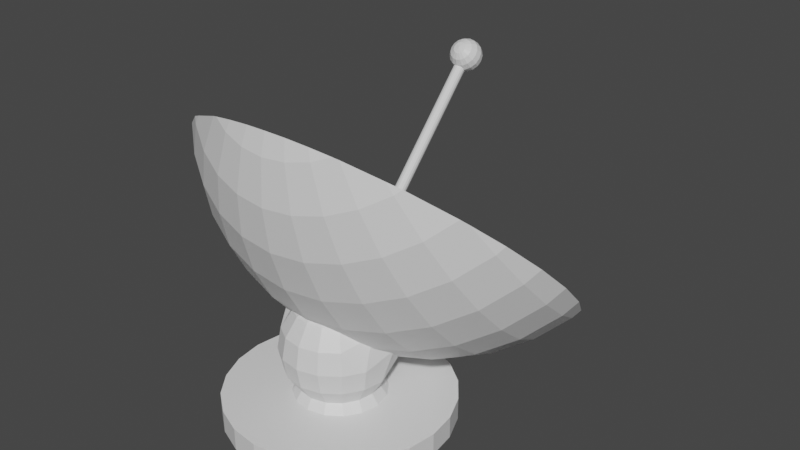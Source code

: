 # Source: Satellite.blend  (saved by Blender 2.81.16; exported with 4.5.12 LTS)
import bpy
from mathutils import Matrix  # noqa: F401  (used for matrix-valued properties, if any)

bpy.ops.wm.read_factory_settings(use_empty=True)
scene = bpy.context.scene
scene.name = 'Scene'

# ---- collections
col_collection = bpy.data.collections.new('Collection'); scene.collection.children.link(col_collection)

# ---- materials (node trees are filled in below, after node groups)
mat_dish = bpy.data.materials.new('Dish')
mat_dish.use_transparent_shadow = False
mat_antennae = bpy.data.materials.new('Antennae')
mat_antennae.use_transparent_shadow = False
mat_base = bpy.data.materials.new('Base')
mat_base.alpha_threshold = 0.0
mat_base.use_transparent_shadow = False
mat_base.line_color = (0.0, 0.0, 0.0, 1.0)

# ---- material node trees
mat_dish.use_nodes = True; mat_dish.node_tree.nodes.clear()
_N = mat_dish.node_tree.nodes; _L = mat_dish.node_tree.links
n0 = _N.new('ShaderNodeOutputMaterial'); n0.name = 'Material Output'; n0.location = (300, 300)
n1 = _N.new('ShaderNodeBsdfPrincipled'); n1.name = 'Principled BSDF'; n1.location = (10, 300)
n1.distribution = 'GGX'
n1.subsurface_method = 'BURLEY'
n1.inputs[3].default_value = 1.45
n1.inputs[27].default_value = (0.0, 0.0, 0.0, 1.0)
n1.inputs[28].default_value = 1.0
_L.new(n1.outputs[0], n0.inputs[0])
n0.is_active_output = True
mat_antennae.use_nodes = True; mat_antennae.node_tree.nodes.clear()
_N = mat_antennae.node_tree.nodes; _L = mat_antennae.node_tree.links
n0 = _N.new('ShaderNodeOutputMaterial'); n0.name = 'Material Output'; n0.location = (300, 300)
n1 = _N.new('ShaderNodeBsdfPrincipled'); n1.name = 'Principled BSDF'; n1.location = (10, 300)
n1.distribution = 'GGX'
n1.subsurface_method = 'BURLEY'
n1.inputs[3].default_value = 1.45
n1.inputs[27].default_value = (0.0, 0.0, 0.0, 1.0)
n1.inputs[28].default_value = 1.0
_L.new(n1.outputs[0], n0.inputs[0])
n0.is_active_output = True
mat_base.use_nodes = True; mat_base.node_tree.nodes.clear()
_N = mat_base.node_tree.nodes; _L = mat_base.node_tree.links
n0 = _N.new('ShaderNodeOutputMaterial'); n0.name = 'Material Output'; n0.location = (300, 300)
n1 = _N.new('ShaderNodeBsdfPrincipled'); n1.name = 'Principled BSDF'; n1.location = (10, 300)
n1.distribution = 'GGX'
n1.subsurface_method = 'BURLEY'
n1.inputs[2].default_value = 0.4
n1.inputs[3].default_value = 1.45
n1.inputs[27].default_value = (0.0, 0.0, 0.0, 1.0)
n1.inputs[28].default_value = 1.0
_L.new(n1.outputs[0], n0.inputs[0])
n0.is_active_output = True

# ---- world
world_world = bpy.data.worlds.new('World'); scene.world = world_world
world_world.use_nodes = True; world_world.node_tree.nodes.clear()
_N = world_world.node_tree.nodes; _L = world_world.node_tree.links
n0 = _N.new('ShaderNodeOutputWorld'); n0.name = 'World Output'; n0.location = (300, 300)
n1 = _N.new('ShaderNodeBackground'); n1.name = 'Background'; n1.location = (10, 300)
n1.inputs[0].default_value = (0.05088, 0.05088, 0.05088, 1.0)
_L.new(n1.outputs[0], n0.inputs[0])
n0.is_active_output = True
world_world.color = (0.05088, 0.05088, 0.05088)
world_world.use_sun_shadow = False
world_world.sun_shadow_jitter_overblur = 0.0

# ---- meshes
me_cylinder = bpy.data.meshes.new('Cylinder')
me_cylinder.from_pydata([(0.006023, 0.02582, 0.3466), (0.001272, 0.842, 1.227), (0.01699, 0.01902, 0.3533), (0.01224, 0.8352, 1.233), (0.02048, 0.01242, 0.3595), (0.01573, 0.8286, 1.24), (0.02022, 0.005319, 0.3662), (0.01547, 0.8215, 1.246), (0.01625, -0.001215, 0.3723), (0.0115, 0.8149, 1.252), (0.00917, -0.006182, 0.3768), (0.004419, 0.81, 1.257), (6.404e-05, -0.008825, 0.3791), (-0.004687, 0.8073, 1.259), (-0.009684, -0.008744, 0.3788), (-0.01444, 0.8074, 1.259), (-0.01859, -0.00595, 0.376), (-0.02334, 0.8102, 1.256), (-0.0253, -0.0008677, 0.371), (-0.03005, 0.8153, 1.251), (-0.02879, 0.005728, 0.3648), (-0.03354, 0.8219, 1.245), (-0.02853, 0.01283, 0.3581), (-0.03328, 0.829, 1.238), (-0.02456, 0.01937, 0.352), (-0.02931, 0.8355, 1.232), (-0.01748, 0.02433, 0.3475), (-0.02223, 0.8405, 1.228), (-0.003488, 0.02729, 0.345), (-0.008238, 0.8434, 1.225), (0.7262, 0.1639, 0.7866), (0.7406, 0.2859, 0.66), (0.7262, 0.4211, 0.5475), (0.5214, -0.1001, 0.9791), (0.5802, -0.02619, 0.8301), (0.6164, 0.07281, 0.6886), (0.6287, 0.1931, 0.5601), (0.6164, 0.33, 0.4495), (0.5802, 0.4783, 0.3611), (0.5214, 0.6323, 0.2982), (0.3458, -0.2, 1.072), (0.408, -0.1635, 0.9109), (0.4542, -0.09659, 0.7543), (0.4827, -0.001927, 0.6082), (0.4923, 0.1169, 0.4781), (0.4827, 0.2553, 0.3691), (0.4542, 0.4079, 0.2854), (0.408, 0.569, 0.2301), (0.3458, 0.7322, 0.2054), (0.2358, -0.24, 1.029), (0.2786, -0.2106, 0.8603), (0.3105, -0.1489, 0.6981), (0.3301, -0.05746, 0.5485), (0.3367, 0.06026, 0.4172), (0.3301, 0.1997, 0.3094), (0.3105, 0.3556, 0.2291), (0.2786, 0.5219, 0.1794), (0.2358, 0.6922, 0.1623), (0.0898, -0.2556, 1.177), (0.1164, -0.2647, 1.002), (0.1382, -0.2395, 0.8291), (0.1545, -0.1811, 0.6634), (0.1645, -0.09166, 0.5117), (0.1678, 0.02539, 0.3797), (0.1645, 0.1655, 0.2726), (0.1545, 0.3234, 0.1944), (0.1382, 0.4929, 0.1482), (0.1164, 0.6675, 0.1358), (0.0898, 0.8406, 0.1575), (-0.007744, -0.2621, 1.169), (-0.007744, -0.273, 0.9934), (-0.007744, -0.2493, 0.8186), (-0.007744, -0.192, 0.6517), (-0.007744, -0.1032, 0.4992), (-0.007744, 0.01361, 0.367), (-0.007744, 0.154, 0.2602), (-0.007744, 0.3125, 0.1827), (-0.007744, 0.4831, 0.1377), (-0.007744, 0.6592, 0.1268), (-0.007744, 0.834, 0.1505), (-0.1053, -0.2556, 1.177), (-0.1319, -0.2647, 1.002), (-0.1537, -0.2395, 0.8291), (-0.17, -0.1811, 0.6634), (-0.18, -0.09166, 0.5117), (-0.1833, 0.02539, 0.3797), (-0.18, 0.1655, 0.2726), (-0.17, 0.3234, 0.1944), (-0.1537, 0.4929, 0.1482), (-0.1319, 0.6675, 0.1358), (-0.1053, 0.8406, 0.1575), (-0.2513, -0.24, 1.029), (-0.2941, -0.2106, 0.8603), (-0.3259, -0.1489, 0.6981), (-0.3455, -0.05746, 0.5485), (-0.3522, 0.06026, 0.4172), (-0.3455, 0.1997, 0.3094), (-0.3259, 0.3556, 0.2291), (-0.2941, 0.5219, 0.1794), (-0.2513, 0.6922, 0.1623), (-0.3613, -0.2, 1.072), (-0.4235, -0.1635, 0.9109), (-0.4697, -0.09659, 0.7543), (-0.4981, -0.001927, 0.6082), (-0.5078, 0.1169, 0.4781), (-0.4981, 0.2553, 0.3691), (-0.4697, 0.4079, 0.2854), (-0.4235, 0.569, 0.2301), (-0.3613, 0.7322, 0.2054), (-0.5369, -0.1001, 0.9791), (-0.5957, -0.02619, 0.8301), (-0.6319, 0.07281, 0.6886), (-0.6441, 0.1931, 0.5601), (-0.6319, 0.33, 0.4495), (-0.5957, 0.4783, 0.3611), (-0.5369, 0.6323, 0.2982), (-0.7417, 0.1639, 0.7866), (-0.7561, 0.2859, 0.66), (-0.7417, 0.4211, 0.5475), (-0.3522, 1.235, 0.4601), (0.7604, -0.003375, 0.9108), (0.8077, 0.1125, 0.7599), (0.8237, 0.2481, 0.6193), (0.8077, 0.3983, 0.4943), (0.7604, 0.5572, 0.3897), (0.4923, -0.2319, 1.141), (0.5802, -0.1808, 0.9739), (0.6455, -0.09869, 0.8083), (0.6858, 0.01131, 0.6511), (0.6994, 0.1449, 0.5083), (0.6858, 0.2971, 0.3854), (0.6455, 0.4619, 0.2872), (0.5802, 0.633, 0.2173), (0.4923, 0.8039, 0.1786), (0.3851, -0.2918, 1.077), (0.4542, -0.2512, 0.8981), (0.5055, -0.1769, 0.7241), (0.5372, -0.07174, 0.5618), (0.5478, 0.06027, 0.4172), (0.5372, 0.214, 0.2961), (0.5055, 0.3837, 0.203), (0.4542, 0.5626, 0.1416), (0.3851, 0.744, 0.1142), (0.2049, -0.3321, 1.216), (0.2629, -0.3363, 1.029), (0.3104, -0.3035, 0.8418), (0.3458, -0.235, 0.6616), (0.3676, -0.1334, 0.4954), (0.3749, -0.002644, 0.3495), (0.3676, 0.1523, 0.2297), (0.3458, 0.3255, 0.1405), (0.3104, 0.5103, 0.08532), (0.2629, 0.6995, 0.0663), (0.2049, 0.8859, 0.08417), (0.1006, -0.3536, 1.193), (0.1302, -0.3637, 0.9997), (0.1545, -0.3358, 0.8072), (0.1725, -0.2708, 0.6231), (0.1836, -0.1714, 0.4545), (0.1873, -0.04139, 0.3079), (0.1836, 0.1143, 0.1888), (0.1725, 0.2897, 0.102), (0.1545, 0.4781, 0.05067), (0.1302, 0.6721, 0.03683), (0.1006, 0.8644, 0.06102), (-0.007744, -0.3609, 1.185), (-0.007744, -0.373, 0.9897), (-0.007744, -0.3466, 0.7955), (-0.007744, -0.2829, 0.6101), (-0.007744, -0.1843, 0.4407), (-0.007744, -0.05447, 0.2938), (-0.007744, 0.1015, 0.175), (-0.007744, 0.2776, 0.08899), (-0.007744, 0.4672, 0.03897), (-0.007744, 0.6628, 0.02688), (-0.007744, 0.8571, 0.0532), (-0.1161, -0.3536, 1.193), (-0.1457, -0.3637, 0.9997), (-0.17, -0.3358, 0.8072), (-0.188, -0.2708, 0.6231), (-0.1991, -0.1714, 0.4545), (-0.2028, -0.04139, 0.3079), (-0.1991, 0.1143, 0.1888), (-0.188, 0.2897, 0.102), (-0.17, 0.4781, 0.05067), (-0.1457, 0.6721, 0.03683), (-0.1161, 0.8644, 0.06102), (-0.2204, -0.3321, 1.216), (-0.2783, -0.3363, 1.029), (-0.3259, -0.3035, 0.8418), (-0.3613, -0.235, 0.6616), (-0.3831, -0.1334, 0.4954), (-0.3904, -0.002644, 0.3495), (-0.3831, 0.1523, 0.2297), (-0.3613, 0.3255, 0.1405), (-0.3259, 0.5103, 0.08533), (-0.2783, 0.6995, 0.0663), (-0.2204, 0.8859, 0.08417), (-0.4006, -0.2918, 1.077), (-0.4697, -0.2512, 0.8981), (-0.521, -0.1769, 0.7241), (-0.5526, -0.07174, 0.5618), (-0.5633, 0.06027, 0.4172), (-0.5526, 0.214, 0.2961), (-0.521, 0.3837, 0.203), (-0.4697, 0.5626, 0.1416), (-0.4006, 0.744, 0.1142), (-0.5077, -0.2319, 1.141), (-0.5957, -0.1808, 0.9739), (-0.661, -0.09869, 0.8083), (-0.7013, 0.01131, 0.6511), (-0.7149, 0.1449, 0.5083), (-0.7013, 0.2971, 0.3854), (-0.661, 0.4619, 0.2872), (-0.5957, 0.633, 0.2173), (-0.5077, 0.8039, 0.1786), (-0.7759, -0.003375, 0.9108), (-0.8232, 0.1125, 0.7599), (-0.8392, 0.2481, 0.6193), (-0.8232, 0.3983, 0.4943), (-0.7759, 0.5572, 0.3897), (-0.3904, 1.303, 0.3972), (0.5159, -0.2123, 1.163), (0.4635, -0.2368, 1.185), (0.2836, -0.3034, 1.247), (0.3071, -0.2967, 1.241), (0.1874, -0.3213, 1.264), (0.08599, -0.3328, 1.275), (-0.2029, -0.3213, 1.264), (-0.1015, -0.3328, 1.275), (-0.007744, -0.3365, 1.278), (-0.2991, -0.3034, 1.247), (-0.3226, -0.2967, 1.241), (-0.479, -0.2368, 1.185), (-0.5314, -0.2123, 1.163), (-0.6915, -0.1014, 1.059), (-0.713, -0.07849, 1.038), (-0.7984, 0.02527, 0.9416), (-0.8626, 0.1627, 0.8139), (-0.8843, 0.3056, 0.6811), (-0.8626, 0.4484, 0.5483), (-0.713, 0.6896, 0.3241), (-0.6915, 0.7125, 0.3028), (-0.7984, 0.5858, 0.4205), (0.7829, 0.02527, 0.9416), (0.6975, -0.07849, 1.038), (0.676, -0.1014, 1.059), (0.8471, 0.1627, 0.8139), (0.8688, 0.3056, 0.6811), (0.8471, 0.4484, 0.5483), (0.7829, 0.5858, 0.4205), (0.6975, 0.6896, 0.3241), (0.5159, 0.8235, 0.1997), (0.676, 0.7125, 0.3028), (0.4635, 0.8479, 0.1769), (0.2836, 0.9145, 0.115), (0.1874, 0.9324, 0.09841), (0.3071, 0.9078, 0.1212), (0.08599, 0.944, 0.08764), (-0.007744, 0.9476, 0.08428), (-0.1015, 0.944, 0.08764), (-0.2029, 0.9324, 0.09841), (-0.2991, 0.9145, 0.115), (-0.3226, 0.9078, 0.1212), (-0.479, 0.8479, 0.1769), (-0.5314, 0.8235, 0.1997), (-0.4319, -0.1606, 1.114), (-0.479, -0.1338, 1.089), (-0.5844, -0.06067, 1.022), (-0.6915, 0.05329, 0.9156), (-0.713, 0.09354, 0.8782), (-0.7519, 0.177, 0.8006), (-0.7715, 0.3056, 0.6811), (-0.7519, 0.4342, 0.5615), (-0.713, 0.5176, 0.484), (-0.6915, 0.5578, 0.4466), (-0.4319, 0.7717, 0.2478), (-0.479, 0.7449, 0.2727), (-0.5844, 0.6718, 0.3407), (-0.1015, -0.2502, 1.198), (-0.1686, -0.2425, 1.191), (-0.2029, -0.2365, 1.185), (-0.3226, -0.2024, 1.153), (-0.2029, 0.8476, 0.1772), (-0.3226, 0.8135, 0.2089), (-0.1015, 0.8613, 0.1645), (-0.1686, 0.8536, 0.1716), (0.1531, -0.2425, 1.191), (0.08599, -0.2502, 1.198), (-0.007744, -0.2538, 1.201), (0.1874, -0.2365, 1.185), (0.1874, 0.8476, 0.1772), (0.1531, 0.8536, 0.1716), (0.08599, 0.8613, 0.1645), (-0.007744, 0.8649, 0.1611), (0.4164, -0.1606, 1.114), (0.3071, -0.2024, 1.153), (0.5689, -0.06067, 1.022), (0.4635, -0.1338, 1.089), (0.5689, 0.6718, 0.3407), (0.4635, 0.7449, 0.2727), (0.4164, 0.7717, 0.2478), (0.3071, 0.8135, 0.2089), (0.676, 0.05329, 0.9156), (0.6975, 0.09354, 0.8782), (0.6975, 0.5176, 0.484), (0.676, 0.5578, 0.4466), (0.7365, 0.4342, 0.5615), (0.7365, 0.177, 0.8006), (0.756, 0.3056, 0.6811), (-0.007744, 0.8344, 1.323), (-0.007744, 0.8614, 1.318), (-0.007744, 0.9006, 1.282), (-0.007744, 0.9026, 1.228), (0.002507, 0.8065, 1.315), (0.0112, 0.8319, 1.32), (0.017, 0.858, 1.315), (0.01904, 0.881, 1.3), (0.017, 0.8973, 1.278), (0.0112, 0.9044, 1.253), (0.002507, 0.9012, 1.227), (0.0112, 0.8025, 1.311), (0.02726, 0.8246, 1.312), (0.03799, 0.8485, 1.305), (0.04175, 0.8707, 1.289), (0.03799, 0.8877, 1.268), (0.02726, 0.8971, 1.245), (0.0112, 0.8972, 1.223), (0.017, 0.7966, 1.304), (0.03799, 0.8136, 1.3), (0.052, 0.8342, 1.289), (0.05693, 0.8552, 1.272), (0.052, 0.8735, 1.253), (0.03799, 0.8861, 1.233), (0.017, 0.8913, 1.216), (0.01904, 0.7896, 1.297), (0.04175, 0.8007, 1.286), (0.05693, 0.8174, 1.271), (0.06226, 0.837, 1.253), (0.05693, 0.8566, 1.235), (0.04175, 0.8732, 1.219), (0.01904, 0.8844, 1.209), (0.017, 0.7826, 1.289), (0.03799, 0.7878, 1.273), (0.052, 0.8005, 1.253), (0.05693, 0.8187, 1.233), (0.052, 0.8398, 1.216), (0.03799, 0.8603, 1.205), (0.017, 0.8774, 1.201), (0.0112, 0.7767, 1.283), (0.02726, 0.7769, 1.261), (0.03799, 0.7862, 1.238), (0.04175, 0.8033, 1.217), (0.03799, 0.8255, 1.201), (0.02726, 0.8494, 1.193), (0.0112, 0.8715, 1.195), (0.002507, 0.7728, 1.279), (0.0112, 0.7696, 1.253), (0.017, 0.7767, 1.227), (0.01904, 0.793, 1.205), (0.017, 0.8159, 1.191), (0.0112, 0.8421, 1.186), (0.002507, 0.8675, 1.191), (-0.007744, 0.7714, 1.277), (-0.007744, 0.767, 1.25), (-0.007744, 0.7733, 1.224), (-0.007744, 0.7893, 1.202), (-0.007744, 0.8126, 1.187), (-0.007744, 0.8395, 1.183), (-0.007744, 0.8661, 1.189), (-0.018, 0.7728, 1.279), (-0.02669, 0.7696, 1.253), (-0.03249, 0.7767, 1.227), (-0.03453, 0.793, 1.205), (-0.03249, 0.8159, 1.191), (-0.02669, 0.8421, 1.186), (-0.018, 0.8675, 1.191), (-0.02669, 0.7767, 1.283), (-0.04274, 0.7769, 1.261), (-0.05347, 0.7862, 1.238), (-0.05724, 0.8033, 1.217), (-0.05347, 0.8255, 1.201), (-0.04274, 0.8494, 1.193), (-0.02669, 0.8715, 1.195), (-0.03249, 0.7826, 1.289), (-0.05347, 0.7878, 1.273), (-0.06749, 0.8005, 1.253), (-0.07242, 0.8187, 1.233), (-0.06749, 0.8398, 1.216), (-0.05347, 0.8603, 1.205), (-0.03249, 0.8774, 1.201), (-0.03453, 0.7896, 1.297), (-0.05724, 0.8007, 1.286), (-0.07242, 0.8174, 1.271), (-0.07774, 0.837, 1.253), (-0.07242, 0.8566, 1.235), (-0.05724, 0.8732, 1.219), (-0.03453, 0.8844, 1.209), (-0.03249, 0.7966, 1.304), (-0.05347, 0.8136, 1.3), (-0.06749, 0.8342, 1.289), (-0.07242, 0.8552, 1.272), (-0.06749, 0.8735, 1.253), (-0.05347, 0.8861, 1.233), (-0.03249, 0.8913, 1.216), (-0.02669, 0.8025, 1.311), (-0.04274, 0.8246, 1.312), (-0.05347, 0.8485, 1.305), (-0.05724, 0.8707, 1.289), (-0.05347, 0.8877, 1.268), (-0.04274, 0.8971, 1.245), (-0.02669, 0.8972, 1.223), (-0.018, 0.8065, 1.315), (-0.02669, 0.8319, 1.32), (-0.03249, 0.858, 1.315), (-0.03453, 0.881, 1.3), (-0.03249, 0.8973, 1.278), (-0.02669, 0.9044, 1.253), (-0.018, 0.9012, 1.227), (-0.007744, 0.7857, 1.3), (-0.007744, 0.8079, 1.316), (-0.007744, 0.8846, 1.304), (-0.007744, 0.9069, 1.255), (-0.007744, 0.8883, 1.205), (-0.007367, 0.2312, 0.1334), (-0.004198, 0.212, -0.0005004), (0.08133, 0.2154, 0.1352), (0.06329, 0.1647, 0.05384), (0.07725, 0.1975, 0.001228), (0.1591, 0.1843, 0.1528), (0.1214, 0.1276, 0.05513), (0.1469, 0.1529, 0.00277), (0.2242, 0.1007, 0.2341), (0.204, 0.1438, 0.1888), (0.1608, 0.07098, 0.05606), (0.1942, 0.08503, 0.00389), (0.2241, 0.005215, 0.33), (0.245, 0.06129, 0.2699), (0.2281, 0.004842, 0.1387), (0.1756, 0.00361, 0.0565), (0.212, 0.004207, 0.004418), (0.1561, -0.06361, 0.4099), (0.2081, -0.02762, 0.3649), (0.228, -0.09062, 0.2346), (0.2123, -0.08388, 0.1386), (0.1635, -0.06429, 0.05638), (0.1975, -0.07726, 0.004273), (0.05935, -0.0654, 0.462), (0.1189, -0.1217, 0.4092), (0.1597, -0.1594, 0.329), (0.1754, -0.1728, 0.2337), (0.1637, -0.1598, 0.1377), (0.1263, -0.1224, 0.05572), (0.1529, -0.147, 0.003477), (0.02873, -0.08675, 0.4614), (0.06237, -0.1612, 0.4081), (0.08579, -0.211, 0.3276), (0.09541, -0.2286, 0.2321), (0.08978, -0.2113, 0.1363), (0.06975, -0.1618, 0.05461), (0.085, -0.1943, 0.002153), (-0.00772, -0.09476, 0.4607), (-0.004983, -0.176, 0.4067), (-0.002218, -0.2303, 0.3258), (0.0001557, -0.2495, 0.2301), (0.001776, -0.2307, 0.1345), (0.002396, -0.1766, 0.05324), (0.004198, -0.212, 0.0005003), (-0.04446, -0.0882, 0.4599), (-0.07287, -0.1638, 0.4053), (-0.09092, -0.2145, 0.3239), (-0.09585, -0.2324, 0.2281), (-0.08692, -0.2148, 0.1326), (-0.06549, -0.1645, 0.0518), (-0.07725, -0.1975, -0.001228), (-0.0759, -0.06808, 0.4592), (-0.131, -0.1267, 0.404), (-0.1668, -0.1659, 0.3222), (-0.178, -0.1798, 0.2263), (-0.1628, -0.1663, 0.1309), (-0.1236, -0.1274, 0.05051), (-0.1469, -0.1529, -0.00277), (-0.1704, -0.07008, 0.4031), (-0.2215, -0.07159, 0.3689), (-0.2338, -0.09979, 0.225), (-0.2143, -0.09234, 0.1297), (-0.163, -0.07077, 0.04958), (-0.1942, -0.08503, -0.00389), (-0.2377, -0.003949, 0.3204), (-0.2716, 0.05758, 0.2884), (-0.2337, -0.004321, 0.1291), (-0.1778, -0.003404, 0.04914), (-0.212, -0.004207, -0.004418), (-0.2376, 0.09152, 0.2245), (-0.2348, 0.1465, 0.1934), (-0.1657, 0.0645, 0.04926), (-0.1975, 0.07726, -0.004273), (-0.1693, 0.1603, 0.1301), (-0.1285, 0.1226, 0.04992), (-0.1529, 0.147, -0.003477), (-0.09537, 0.2119, 0.1316), (-0.07196, 0.162, 0.05102), (-0.085, 0.1943, -0.002153), (-0.004601, 0.1768, 0.0524)], [], [(15, 17, 16, 14), (17, 19, 18, 16), (13, 15, 14, 12), (21, 23, 22, 20), (25, 27, 26, 24), (5, 7, 6, 4), (19, 21, 20, 18), (28, 29, 1, 0), (27, 29, 28, 26), (3, 5, 4, 2), (7, 9, 8, 6), (9, 11, 10, 8), (11, 13, 12, 10), (1, 29, 27, 25, 23, 21, 19, 17, 15, 13, 11, 9, 7, 5, 3), (1, 3, 2, 0), (0, 2, 4, 6, 8, 10, 12, 14, 16, 18, 20, 22, 24, 26, 28), (23, 25, 24, 22), (30, 35, 34, 303, 304), (31, 36, 35, 30), (32, 37, 36, 31), (39, 47, 46, 38), (33, 41, 40, 295, 298), (34, 42, 41, 33), (35, 43, 42, 34), (36, 44, 43, 35), (37, 45, 44, 36), (38, 46, 45, 37), (44, 53, 52, 43), (45, 54, 53, 44), (46, 55, 54, 45), (47, 56, 55, 46), (40, 49, 290, 296), (48, 57, 56, 47), (41, 50, 49, 40), (42, 51, 50, 41), (43, 52, 51, 42), (49, 59, 58, 287, 290), (57, 67, 66, 56), (50, 60, 59, 49), (51, 61, 60, 50), (52, 62, 61, 51), (53, 63, 62, 52), (54, 64, 63, 53), (55, 65, 64, 54), (56, 66, 65, 55), (63, 74, 73, 62), (64, 75, 74, 63), (65, 76, 75, 64), (58, 69, 289, 288), (66, 77, 76, 65), (59, 70, 69, 58), (67, 78, 77, 66), (60, 71, 70, 59), (68, 79, 78, 67), (61, 72, 71, 60), (62, 73, 72, 61), (78, 89, 88, 77), (71, 82, 81, 70), (79, 90, 89, 78), (72, 83, 82, 71), (73, 84, 83, 72), (74, 85, 84, 73), (75, 86, 85, 74), (76, 87, 86, 75), (69, 80, 279, 289), (77, 88, 87, 76), (70, 81, 80, 69), (86, 96, 95, 85), (87, 97, 96, 86), (80, 280, 279), (88, 98, 97, 87), (81, 91, 281, 280, 80), (89, 99, 98, 88), (82, 92, 91, 81), (90, 286, 283, 99, 89), (83, 93, 92, 82), (84, 94, 93, 83), (85, 95, 94, 84), (93, 102, 101, 92), (94, 103, 102, 93), (95, 104, 103, 94), (96, 105, 104, 95), (97, 106, 105, 96), (98, 107, 106, 97), (91, 100, 282, 281), (99, 108, 107, 98), (92, 101, 100, 91), (106, 114, 113, 105), (107, 115, 114, 106), (100, 266, 282), (108, 276, 277, 115, 107), (101, 109, 267, 266, 100), (102, 110, 109, 101), (103, 111, 110, 102), (104, 112, 111, 103), (105, 113, 112, 104), (110, 269, 268, 109), (111, 116, 270, 269, 110), (112, 117, 116, 111), (113, 118, 117, 112), (114, 275, 274, 118, 113), (115, 278, 275, 114), (109, 268, 267), (116, 271, 270), (117, 272, 271, 116), (118, 273, 272, 117), (121, 120, 127, 128), (122, 121, 128, 129), (123, 122, 129, 130), (124, 123, 130, 131), (120, 245, 246, 126, 127), (132, 131, 140, 141), (125, 223, 225, 134), (133, 132, 141, 142), (126, 125, 134, 135), (127, 126, 135, 136), (128, 127, 136, 137), (129, 128, 137, 138), (130, 129, 138, 139), (131, 130, 139, 140), (138, 137, 147, 148), (139, 138, 148, 149), (140, 139, 149, 150), (141, 140, 150, 151), (134, 225, 224, 143, 144), (142, 141, 151, 152), (135, 134, 144, 145), (136, 135, 145, 146), (137, 136, 146, 147), (144, 143, 154, 155), (152, 151, 162, 163), (145, 144, 155, 156), (153, 152, 163, 164), (146, 145, 156, 157), (147, 146, 157, 158), (148, 147, 158, 159), (149, 148, 159, 160), (150, 149, 160, 161), (143, 226, 227, 154), (151, 150, 161, 162), (159, 158, 169, 170), (160, 159, 170, 171), (161, 160, 171, 172), (154, 227, 230, 165), (162, 161, 172, 173), (155, 154, 165, 166), (163, 162, 173, 174), (156, 155, 166, 167), (164, 163, 174, 175), (157, 156, 167, 168), (158, 157, 168, 169), (174, 173, 184, 185), (167, 166, 177, 178), (175, 174, 185, 186), (168, 167, 178, 179), (169, 168, 179, 180), (170, 169, 180, 181), (171, 170, 181, 182), (172, 171, 182, 183), (165, 230, 229, 176), (173, 172, 183, 184), (166, 165, 176, 177), (182, 181, 192, 193), (183, 182, 193, 194), (176, 229, 228, 187), (184, 183, 194, 195), (177, 176, 187, 188), (185, 184, 195, 196), (178, 177, 188, 189), (186, 185, 196, 197), (179, 178, 189, 190), (180, 179, 190, 191), (181, 180, 191, 192), (197, 196, 206, 263, 262), (190, 189, 199, 200), (191, 190, 200, 201), (192, 191, 201, 202), (193, 192, 202, 203), (194, 193, 203, 204), (187, 228, 231), (195, 194, 204, 205), (188, 187, 231, 232, 198), (196, 195, 205, 206), (189, 188, 198, 199), (204, 203, 212, 213), (205, 204, 213, 214), (198, 232, 233, 207), (206, 205, 214, 215), (199, 198, 207, 208), (200, 199, 208, 209), (201, 200, 209, 210), (202, 201, 210, 211), (203, 202, 211, 212), (209, 208, 235, 236, 216), (210, 209, 216, 217), (211, 210, 217, 218), (212, 211, 218, 219), (213, 212, 219, 220), (214, 213, 220, 241, 242), (207, 233, 234), (215, 214, 242, 265), (208, 207, 234, 235), (220, 219, 240, 243), (216, 236, 237), (217, 216, 237, 238), (218, 217, 238, 239), (219, 218, 239, 240), (259, 258, 164, 175), (255, 257, 142, 152, 153), (258, 256, 153, 164), (252, 253, 132, 133), (250, 249, 123, 124), (247, 248, 309, 308, 304, 303, 297, 298, 295, 296, 290, 287, 288, 289, 279, 280, 281, 282, 266, 267, 268, 269, 270, 271, 272, 239, 238, 237, 236, 235, 234, 233, 232, 231, 228, 229, 230, 227, 226, 224, 225, 223, 222, 246, 245, 244), (256, 255, 153), (243, 241, 220), (264, 263, 206, 215), (253, 251, 124, 131, 132), (222, 223, 125), (224, 226, 143), (262, 261, 197), (257, 254, 133, 142), (248, 247, 121, 122), (265, 264, 215), (249, 248, 122, 123), (244, 245, 120), (247, 244, 120, 121), (246, 222, 125, 126), (251, 250, 124), (261, 260, 186, 197), (254, 252, 133), (260, 259, 175, 186), (291, 57, 48, 302), (305, 32, 307), (295, 40, 296), (276, 108, 284), (301, 48, 47, 39, 300), (278, 115, 277), (303, 34, 33, 297), (287, 58, 288), (273, 118, 274), (292, 68, 67, 57, 291), (306, 38, 37, 32, 305), (294, 79, 68, 293), (307, 32, 31, 309), (299, 39, 38, 306), (297, 33, 298), (308, 30, 304), (239, 272, 273, 274, 275, 278, 277, 276, 284, 283, 286, 285, 294, 293, 292, 291, 302, 301, 300, 299, 306, 305, 307, 309, 248, 249, 250, 251, 253, 252, 254, 257, 255, 256, 258, 259, 260, 261, 262, 263, 264, 265, 242, 241, 243, 240), (285, 90, 79, 294), (309, 31, 30, 308), (300, 39, 299), (286, 90, 285), (293, 68, 292), (302, 48, 301), (284, 108, 99, 283), (422, 312, 318, 319), (421, 311, 316, 317), (310, 420, 314, 315), (313, 422, 319, 320), (312, 421, 317, 318), (311, 310, 315, 316), (420, 419, 314), (423, 313, 320), (320, 319, 326, 327), (318, 317, 324, 325), (316, 315, 322, 323), (314, 419, 321), (423, 320, 327), (319, 318, 325, 326), (317, 316, 323, 324), (315, 314, 321, 322), (323, 322, 329, 330), (321, 419, 328), (423, 327, 334), (326, 325, 332, 333), (324, 323, 330, 331), (322, 321, 328, 329), (327, 326, 333, 334), (325, 324, 331, 332), (423, 334, 341), (333, 332, 339, 340), (331, 330, 337, 338), (329, 328, 335, 336), (334, 333, 340, 341), (332, 331, 338, 339), (330, 329, 336, 337), (328, 419, 335), (336, 335, 342, 343), (341, 340, 347, 348), (339, 338, 345, 346), (337, 336, 343, 344), (335, 419, 342), (423, 341, 348), (340, 339, 346, 347), (338, 337, 344, 345), (348, 347, 354, 355), (346, 345, 352, 353), (344, 343, 350, 351), (342, 419, 349), (423, 348, 355), (347, 346, 353, 354), (345, 344, 351, 352), (343, 342, 349, 350), (349, 419, 356), (423, 355, 362), (354, 353, 360, 361), (352, 351, 358, 359), (350, 349, 356, 357), (355, 354, 361, 362), (353, 352, 359, 360), (351, 350, 357, 358), (361, 360, 367, 368), (359, 358, 365, 366), (357, 356, 363, 364), (362, 361, 368, 369), (360, 359, 366, 367), (358, 357, 364, 365), (356, 419, 363), (423, 362, 369), (369, 368, 375, 376), (367, 366, 373, 374), (365, 364, 371, 372), (363, 419, 370), (423, 369, 376), (368, 367, 374, 375), (366, 365, 372, 373), (364, 363, 370, 371), (374, 373, 380, 381), (372, 371, 378, 379), (370, 419, 377), (423, 376, 383), (375, 374, 381, 382), (373, 372, 379, 380), (371, 370, 377, 378), (376, 375, 382, 383), (423, 383, 390), (382, 381, 388, 389), (380, 379, 386, 387), (378, 377, 384, 385), (383, 382, 389, 390), (381, 380, 387, 388), (379, 378, 385, 386), (377, 419, 384), (387, 386, 393, 394), (385, 384, 391, 392), (390, 389, 396, 397), (388, 387, 394, 395), (386, 385, 392, 393), (384, 419, 391), (423, 390, 397), (389, 388, 395, 396), (397, 396, 403, 404), (395, 394, 401, 402), (393, 392, 399, 400), (391, 419, 398), (423, 397, 404), (396, 395, 402, 403), (394, 393, 400, 401), (392, 391, 398, 399), (400, 399, 406, 407), (398, 419, 405), (423, 404, 411), (403, 402, 409, 410), (401, 400, 407, 408), (399, 398, 405, 406), (404, 403, 410, 411), (402, 401, 408, 409), (423, 411, 418), (410, 409, 416, 417), (408, 407, 414, 415), (406, 405, 412, 413), (411, 410, 417, 418), (409, 408, 415, 416), (407, 406, 413, 414), (405, 419, 412), (413, 412, 420, 310), (418, 417, 422, 313), (416, 415, 421, 312), (414, 413, 310, 311), (412, 419, 420), (423, 418, 313), (417, 416, 312, 422), (415, 414, 311, 421), (503, 424, 426, 427), (425, 503, 427, 428), (427, 426, 429, 430), (428, 427, 430, 431), (431, 430, 434, 435), (430, 429, 433, 434), (433, 432, 437, 438), (434, 433, 438, 439), (435, 434, 439, 440), (439, 438, 444, 445), (437, 436, 442, 443), (440, 439, 445, 446), (438, 437, 443, 444), (443, 442, 449, 450), (446, 445, 452, 453), (444, 443, 450, 451), (442, 441, 448, 449), (445, 444, 451, 452), (453, 452, 459, 460), (451, 450, 457, 458), (449, 448, 455, 456), (452, 451, 458, 459), (450, 449, 456, 457), (448, 447, 454, 455), (456, 455, 462, 463), (459, 458, 465, 466), (457, 456, 463, 464), (455, 454, 461, 462), (460, 459, 466, 467), (458, 457, 464, 465), (466, 465, 472, 473), (464, 463, 470, 471), (462, 461, 468, 469), (467, 466, 473, 474), (465, 464, 471, 472), (463, 462, 469, 470), (469, 468, 475, 476), (474, 473, 480, 481), (472, 471, 478, 479), (470, 469, 476, 477), (473, 472, 479, 480), (471, 470, 477, 478), (481, 480, 486, 487), (479, 478, 484, 485), (477, 476, 482, 483), (480, 479, 485, 486), (478, 477, 483, 484), (486, 485, 490, 491), (484, 483, 488, 489), (487, 486, 491, 492), (485, 484, 489, 490), (491, 490, 494, 495), (492, 491, 495, 496), (490, 489, 493, 494), (496, 495, 498, 499), (495, 494, 497, 498), (498, 497, 500, 501), (499, 498, 501, 502), (501, 500, 424, 503), (502, 501, 503, 425)])
me_cylinder.polygons.foreach_set('material_index', [0, 0, 0, 0, 0, 0, 0, 0, 0, 0, 0, 0, 0, 0, 0, 0, 0, 0, 0, 0, 0, 0, 0, 0, 0, 0, 0, 0, 0, 0, 0, 0, 0, 0, 0, 0, 0, 0, 0, 0, 0, 0, 0, 0, 0, 0, 0, 0, 0, 0, 0, 0, 0, 0, 0, 0, 0, 0, 0, 0, 0, 0, 0, 0, 0, 0, 0, 0, 0, 0, 0, 0, 0, 0, 0, 0, 0, 0, 0, 0, 0, 0, 0, 0, 0, 0, 0, 0, 0, 0, 0, 0, 0, 0, 0, 0, 0, 0, 0, 0, 0, 0, 0, 0, 0, 0, 0, 0, 0, 0, 0, 0, 0, 0, 0, 0, 0, 0, 0, 0, 0, 0, 0, 0, 0, 0, 0, 0, 0, 0, 0, 0, 0, 0, 0, 0, 0, 0, 0, 0, 0, 0, 0, 0, 0, 0, 0, 0, 0, 0, 0, 0, 0, 0, 0, 0, 0, 0, 0, 0, 0, 0, 0, 0, 0, 0, 0, 0, 0, 0, 0, 0, 0, 0, 0, 0, 0, 0, 0, 0, 0, 0, 0, 0, 0, 0, 0, 0, 0, 0, 0, 0, 0, 0, 0, 0, 0, 0, 0, 0, 0, 0, 0, 0, 0, 0, 0, 0, 0, 0, 0, 0, 0, 0, 0, 0, 0, 0, 0, 0, 0, 0, 0, 0, 0, 0, 0, 0, 0, 0, 0, 0, 0, 0, 0, 0, 0, 0, 0, 0, 0, 0, 0, 0, 0, 0, 0, 0, 0, 0, 0, 0, 0, 0, 0, 1, 1, 1, 1, 1, 1, 1, 1, 1, 1, 1, 1, 1, 1, 1, 1, 1, 1, 1, 1, 1, 1, 1, 1, 1, 1, 1, 1, 1, 1, 1, 1, 1, 1, 1, 1, 1, 1, 1, 1, 1, 1, 1, 1, 1, 1, 1, 1, 1, 1, 1, 1, 1, 1, 1, 1, 1, 1, 1, 1, 1, 1, 1, 1, 1, 1, 1, 1, 1, 1, 1, 1, 1, 1, 1, 1, 1, 1, 1, 1, 1, 1, 1, 1, 1, 1, 1, 1, 1, 1, 1, 1, 1, 1, 1, 1, 1, 1, 1, 1, 1, 1, 1, 1, 1, 1, 1, 1, 1, 1, 1, 1, 1, 1, 1, 1, 1, 1, 1, 1, 1, 1, 1, 1, 1, 1, 1, 1, 0, 0, 0, 0, 0, 0, 0, 0, 0, 0, 0, 0, 0, 0, 0, 0, 0, 0, 0, 0, 0, 0, 0, 0, 0, 0, 0, 0, 0, 0, 0, 0, 0, 0, 0, 0, 0, 0, 0, 0, 0, 0, 0, 0, 0, 0, 0, 0, 0, 0, 0, 0, 0, 0, 0, 0, 0, 0, 0, 0])
_uv = me_cylinder.uv_layers.new(name='UVMap')
_uv.uv.foreach_set('vector', [0.5, 1.0, 0.4375, 1.0, 0.4375, 0.5, 0.5, 0.5, 0.4375, 1.0, 0.375, 1.0, 0.375, 0.5, 0.4375, 0.5, 0.5625, 1.0, 0.5, 1.0, 0.5, 0.5, 0.5625, 0.5, 0.3125, 1.0, 0.25, 1.0, 0.25, 0.5, 0.3125, 0.5, 0.1875, 1.0, 0.125, 1.0, 0.125, 0.5, 0.1875, 0.5, 0.8125, 1.0, 0.75, 1.0, 0.75, 0.5, 0.8125, 0.5, 0.375, 1.0, 0.3125, 1.0, 0.3125, 0.5, 0.375, 0.5, 0.03125, 0.5, 0.03125, 1.0, 0.9688, 1.0, 0.9688, 0.5, 0.125, 1.0, 0.03125, 1.0, 0.03125, 0.5, 0.125, 0.5, 0.875, 1.0, 0.8125, 1.0, 0.8125, 0.5, 0.875, 0.5, 0.75, 1.0, 0.6875, 1.0, 0.6875, 0.5, 0.75, 0.5, 0.6875, 1.0, 0.625, 1.0, 0.625, 0.5, 0.6875, 0.5, 0.625, 1.0, 0.5625, 1.0, 0.5625, 0.5, 0.625, 0.5, 0.2968, 0.4854, 0.2032, 0.4854, 0.08029, 0.4197, 0.02827, 0.3418, 0.01, 0.25, 0.02827, 0.1582, 0.08029, 0.08029, 0.1582, 0.02827, 0.25, 0.01, 0.3418, 0.02827, 0.4197, 0.08029, 0.4717, 0.1582, 0.49, 0.25, 0.4717, 0.3418, 0.4197, 0.4197, 0.9688, 1.0, 0.875, 1.0, 0.875, 0.5, 0.9688, 0.5, 0.7968, 0.4854, 0.9197, 0.4197, 0.9717, 0.3418, 0.99, 0.25, 0.9717, 0.1582, 0.9197, 0.08029, 0.8418, 0.02827, 0.75, 0.01, 0.6582, 0.02827, 0.5803, 0.08029, 0.5283, 0.1582, 0.51, 0.25, 0.5283, 0.3418, 0.5803, 0.4197, 0.7032, 0.4854, 0.25, 1.0, 0.1875, 1.0, 0.1875, 0.5, 0.25, 0.5, 0.4062, 0.5625, 0.375, 0.5625, 0.375, 0.625, 0.404, 0.625, 0.4062, 0.6047, 0.4062, 0.5, 0.375, 0.5, 0.375, 0.5625, 0.4062, 0.5625, 0.4062, 0.4375, 0.375, 0.4375, 0.375, 0.5, 0.4062, 0.5, 0.375, 0.3125, 0.3437, 0.3125, 0.3437, 0.375, 0.375, 0.375, 0.375, 0.6875, 0.3437, 0.6875, 0.3437, 0.75, 0.3666, 0.75, 0.375, 0.7332, 0.375, 0.625, 0.3437, 0.625, 0.3437, 0.6875, 0.375, 0.6875, 0.375, 0.5625, 0.3437, 0.5625, 0.3437, 0.625, 0.375, 0.625, 0.375, 0.5, 0.3437, 0.5, 0.3437, 0.5625, 0.375, 0.5625, 0.375, 0.4375, 0.3437, 0.4375, 0.3437, 0.5, 0.375, 0.5, 0.375, 0.375, 0.3437, 0.375, 0.3437, 0.4375, 0.375, 0.4375, 0.3437, 0.5, 0.3125, 0.5, 0.3125, 0.5625, 0.3437, 0.5625, 0.3437, 0.4375, 0.3125, 0.4375, 0.3125, 0.5, 0.3437, 0.5, 0.3437, 0.375, 0.3125, 0.375, 0.3125, 0.4375, 0.3437, 0.4375, 0.3437, 0.3125, 0.3125, 0.3125, 0.3125, 0.375, 0.3437, 0.375, 0.3437, 0.75, 0.3125, 0.75, 0.3125, 0.8079, 0.3437, 0.7819, 0.3437, 0.25, 0.3125, 0.25, 0.3125, 0.3125, 0.3437, 0.3125, 0.3437, 0.6875, 0.3125, 0.6875, 0.3125, 0.75, 0.3437, 0.75, 0.3437, 0.625, 0.3125, 0.625, 0.3125, 0.6875, 0.3437, 0.6875, 0.3437, 0.5625, 0.3125, 0.5625, 0.3125, 0.625, 0.3437, 0.625, 0.3125, 0.75, 0.2812, 0.75, 0.2812, 0.8125, 0.3023, 0.8125, 0.3125, 0.8079, 0.3125, 0.25, 0.2812, 0.25, 0.2812, 0.3125, 0.3125, 0.3125, 0.3125, 0.6875, 0.2812, 0.6875, 0.2812, 0.75, 0.3125, 0.75, 0.3125, 0.625, 0.2812, 0.625, 0.2812, 0.6875, 0.3125, 0.6875, 0.3125, 0.5625, 0.2812, 0.5625, 0.2812, 0.625, 0.3125, 0.625, 0.3125, 0.5, 0.2812, 0.5, 0.2812, 0.5625, 0.3125, 0.5625, 0.3125, 0.4375, 0.2812, 0.4375, 0.2812, 0.5, 0.3125, 0.5, 0.3125, 0.375, 0.2812, 0.375, 0.2812, 0.4375, 0.3125, 0.4375, 0.3125, 0.3125, 0.2812, 0.3125, 0.2812, 0.375, 0.3125, 0.375, 0.2812, 0.5, 0.25, 0.5, 0.25, 0.5625, 0.2812, 0.5625, 0.2812, 0.4375, 0.25, 0.4375, 0.25, 0.5, 0.2812, 0.5, 0.2812, 0.375, 0.25, 0.375, 0.25, 0.4375, 0.2812, 0.4375, 0.2812, 0.8125, 0.25, 0.8125, 0.25, 0.8241, 0.2812, 0.8204, 0.2812, 0.3125, 0.25, 0.3125, 0.25, 0.375, 0.2812, 0.375, 0.2812, 0.75, 0.25, 0.75, 0.25, 0.8125, 0.2812, 0.8125, 0.2812, 0.25, 0.25, 0.25, 0.25, 0.3125, 0.2812, 0.3125, 0.2812, 0.6875, 0.25, 0.6875, 0.25, 0.75, 0.2812, 0.75, 0.2812, 0.1875, 0.25, 0.1875, 0.25, 0.25, 0.2812, 0.25, 0.2812, 0.625, 0.25, 0.625, 0.25, 0.6875, 0.2812, 0.6875, 0.2812, 0.5625, 0.25, 0.5625, 0.25, 0.625, 0.2812, 0.625, 0.25, 0.25, 0.2187, 0.25, 0.2187, 0.3125, 0.25, 0.3125, 0.25, 0.6875, 0.2187, 0.6875, 0.2187, 0.75, 0.25, 0.75, 0.25, 0.1875, 0.2188, 0.1875, 0.2187, 0.25, 0.25, 0.25, 0.25, 0.625, 0.2188, 0.625, 0.2187, 0.6875, 0.25, 0.6875, 0.25, 0.5625, 0.2187, 0.5625, 0.2188, 0.625, 0.25, 0.625, 0.25, 0.5, 0.2187, 0.5, 0.2187, 0.5625, 0.25, 0.5625, 0.25, 0.4375, 0.2187, 0.4375, 0.2187, 0.5, 0.25, 0.5, 0.25, 0.375, 0.2188, 0.375, 0.2187, 0.4375, 0.25, 0.4375, 0.25, 0.8125, 0.2188, 0.8125, 0.2188, 0.8204, 0.25, 0.8241, 0.25, 0.3125, 0.2187, 0.3125, 0.2188, 0.375, 0.25, 0.375, 0.25, 0.75, 0.2187, 0.75, 0.2188, 0.8125, 0.25, 0.8125, 0.2187, 0.4375, 0.1875, 0.4375, 0.1875, 0.5, 0.2187, 0.5, 0.2188, 0.375, 0.1875, 0.375, 0.1875, 0.4375, 0.2187, 0.4375, 0.2188, 0.8125, 0.1977, 0.8125, 0.2188, 0.8204, 0.2187, 0.3125, 0.1875, 0.3125, 0.1875, 0.375, 0.2188, 0.375, 0.2187, 0.75, 0.1875, 0.75, 0.1875, 0.8079, 0.1977, 0.8125, 0.2188, 0.8125, 0.2187, 0.25, 0.1875, 0.25, 0.1875, 0.3125, 0.2187, 0.3125, 0.2187, 0.6875, 0.1875, 0.6875, 0.1875, 0.75, 0.2187, 0.75, 0.2188, 0.1875, 0.1977, 0.1875, 0.1875, 0.1921, 0.1875, 0.25, 0.2187, 0.25, 0.2188, 0.625, 0.1875, 0.625, 0.1875, 0.6875, 0.2187, 0.6875, 0.2187, 0.5625, 0.1875, 0.5625, 0.1875, 0.625, 0.2188, 0.625, 0.2187, 0.5, 0.1875, 0.5, 0.1875, 0.5625, 0.2187, 0.5625, 0.1875, 0.625, 0.1563, 0.625, 0.1562, 0.6875, 0.1875, 0.6875, 0.1875, 0.5625, 0.1562, 0.5625, 0.1563, 0.625, 0.1875, 0.625, 0.1875, 0.5, 0.1562, 0.5, 0.1562, 0.5625, 0.1875, 0.5625, 0.1875, 0.4375, 0.1562, 0.4375, 0.1562, 0.5, 0.1875, 0.5, 0.1875, 0.375, 0.1563, 0.375, 0.1562, 0.4375, 0.1875, 0.4375, 0.1875, 0.3125, 0.1562, 0.3125, 0.1563, 0.375, 0.1875, 0.375, 0.1875, 0.75, 0.1563, 0.75, 0.1563, 0.7819, 0.1875, 0.8079, 0.1875, 0.25, 0.1563, 0.25, 0.1562, 0.3125, 0.1875, 0.3125, 0.1875, 0.6875, 0.1562, 0.6875, 0.1563, 0.75, 0.1875, 0.75, 0.1563, 0.375, 0.125, 0.375, 0.125, 0.4375, 0.1562, 0.4375, 0.1562, 0.3125, 0.125, 0.3125, 0.125, 0.375, 0.1563, 0.375, 0.1563, 0.75, 0.1334, 0.75, 0.1563, 0.7819, 0.1563, 0.25, 0.1334, 0.25, 0.125, 0.2668, 0.125, 0.3125, 0.1562, 0.3125, 0.1562, 0.6875, 0.125, 0.6875, 0.125, 0.7332, 0.1334, 0.75, 0.1563, 0.75, 0.1563, 0.625, 0.125, 0.625, 0.125, 0.6875, 0.1562, 0.6875, 0.1562, 0.5625, 0.125, 0.5625, 0.125, 0.625, 0.1563, 0.625, 0.1562, 0.5, 0.125, 0.5, 0.125, 0.5625, 0.1562, 0.5625, 0.1562, 0.4375, 0.125, 0.4375, 0.125, 0.5, 0.1562, 0.5, 0.125, 0.625, 0.09605, 0.625, 0.109, 0.6875, 0.125, 0.6875, 0.125, 0.5625, 0.09375, 0.5625, 0.09375, 0.6047, 0.09605, 0.625, 0.125, 0.625, 0.125, 0.5, 0.09375, 0.5, 0.09375, 0.5625, 0.125, 0.5625, 0.125, 0.4375, 0.09375, 0.4375, 0.09375, 0.5, 0.125, 0.5, 0.125, 0.375, 0.09605, 0.375, 0.09375, 0.3953, 0.09375, 0.4375, 0.125, 0.4375, 0.125, 0.3125, 0.109, 0.3125, 0.09605, 0.375, 0.125, 0.375, 0.125, 0.6875, 0.109, 0.6875, 0.125, 0.7332, 0.09375, 0.5625, 0.08982, 0.5625, 0.09375, 0.6047, 0.09375, 0.5, 0.08797, 0.5, 0.08982, 0.5625, 0.09375, 0.5625, 0.09375, 0.4375, 0.08982, 0.4375, 0.08797, 0.5, 0.09375, 0.5, 0.4062, 0.5625, 0.4062, 0.625, 0.375, 0.625, 0.375, 0.5625, 0.4062, 0.5, 0.4062, 0.5625, 0.375, 0.5625, 0.375, 0.5, 0.4062, 0.4375, 0.4062, 0.5, 0.375, 0.5, 0.375, 0.4375, 0.4062, 0.375, 0.4062, 0.4375, 0.375, 0.4375, 0.375, 0.375, 0.4062, 0.625, 0.4062, 0.6762, 0.404, 0.6875, 0.375, 0.6875, 0.375, 0.625, 0.375, 0.3125, 0.375, 0.375, 0.3437, 0.375, 0.3437, 0.3125, 0.375, 0.75, 0.375, 0.7668, 0.3437, 0.8079, 0.3437, 0.75, 0.375, 0.25, 0.375, 0.3125, 0.3437, 0.3125, 0.3437, 0.25, 0.375, 0.6875, 0.375, 0.75, 0.3437, 0.75, 0.3437, 0.6875, 0.375, 0.625, 0.375, 0.6875, 0.3437, 0.6875, 0.3437, 0.625, 0.375, 0.5625, 0.375, 0.625, 0.3437, 0.625, 0.3437, 0.5625, 0.375, 0.5, 0.375, 0.5625, 0.3437, 0.5625, 0.3437, 0.5, 0.375, 0.4375, 0.375, 0.5, 0.3437, 0.5, 0.3437, 0.4375, 0.375, 0.375, 0.375, 0.4375, 0.3437, 0.4375, 0.3437, 0.375, 0.3437, 0.5, 0.3437, 0.5625, 0.3125, 0.5625, 0.3125, 0.5, 0.3437, 0.4375, 0.3437, 0.5, 0.3125, 0.5, 0.3125, 0.4375, 0.3437, 0.375, 0.3437, 0.4375, 0.3125, 0.4375, 0.3125, 0.375, 0.3437, 0.3125, 0.3437, 0.375, 0.3125, 0.375, 0.3125, 0.3125, 0.3437, 0.75, 0.3437, 0.8079, 0.3381, 0.8125, 0.3125, 0.8125, 0.3125, 0.75, 0.3437, 0.25, 0.3437, 0.3125, 0.3125, 0.3125, 0.3125, 0.25, 0.3437, 0.6875, 0.3437, 0.75, 0.3125, 0.75, 0.3125, 0.6875, 0.3437, 0.625, 0.3437, 0.6875, 0.3125, 0.6875, 0.3125, 0.625, 0.3437, 0.5625, 0.3437, 0.625, 0.3125, 0.625, 0.3125, 0.5625, 0.3125, 0.75, 0.3125, 0.8125, 0.2812, 0.8125, 0.2812, 0.75, 0.3125, 0.25, 0.3125, 0.3125, 0.2812, 0.3125, 0.2812, 0.25, 0.3125, 0.6875, 0.3125, 0.75, 0.2812, 0.75, 0.2812, 0.6875, 0.3125, 0.1875, 0.3125, 0.25, 0.2812, 0.25, 0.2812, 0.1875, 0.3125, 0.625, 0.3125, 0.6875, 0.2812, 0.6875, 0.2812, 0.625, 0.3125, 0.5625, 0.3125, 0.625, 0.2812, 0.625, 0.2812, 0.5625, 0.3125, 0.5, 0.3125, 0.5625, 0.2812, 0.5625, 0.2812, 0.5, 0.3125, 0.4375, 0.3125, 0.5, 0.2812, 0.5, 0.2812, 0.4375, 0.3125, 0.375, 0.3125, 0.4375, 0.2812, 0.4375, 0.2812, 0.375, 0.3125, 0.8125, 0.3125, 0.829, 0.2812, 0.8397, 0.2812, 0.8125, 0.3125, 0.3125, 0.3125, 0.375, 0.2812, 0.375, 0.2812, 0.3125, 0.2812, 0.5, 0.2812, 0.5625, 0.25, 0.5625, 0.25, 0.5, 0.2812, 0.4375, 0.2812, 0.5, 0.25, 0.5, 0.25, 0.4375, 0.2812, 0.375, 0.2812, 0.4375, 0.25, 0.4375, 0.25, 0.375, 0.2812, 0.8125, 0.2812, 0.8397, 0.25, 0.843, 0.25, 0.8125, 0.2812, 0.3125, 0.2812, 0.375, 0.25, 0.375, 0.25, 0.3125, 0.2812, 0.75, 0.2812, 0.8125, 0.25, 0.8125, 0.25, 0.75, 0.2812, 0.25, 0.2812, 0.3125, 0.25, 0.3125, 0.25, 0.25, 0.2812, 0.6875, 0.2812, 0.75, 0.25, 0.75, 0.25, 0.6875, 0.2812, 0.1875, 0.2812, 0.25, 0.25, 0.25, 0.25, 0.1875, 0.2812, 0.625, 0.2812, 0.6875, 0.25, 0.6875, 0.25, 0.625, 0.2812, 0.5625, 0.2812, 0.625, 0.25, 0.625, 0.25, 0.5625, 0.25, 0.25, 0.25, 0.3125, 0.2187, 0.3125, 0.2187, 0.25, 0.25, 0.6875, 0.25, 0.75, 0.2187, 0.75, 0.2187, 0.6875, 0.25, 0.1875, 0.25, 0.25, 0.2187, 0.25, 0.2188, 0.1875, 0.25, 0.625, 0.25, 0.6875, 0.2187, 0.6875, 0.2188, 0.625, 0.25, 0.5625, 0.25, 0.625, 0.2188, 0.625, 0.2187, 0.5625, 0.25, 0.5, 0.25, 0.5625, 0.2187, 0.5625, 0.2187, 0.5, 0.25, 0.4375, 0.25, 0.5, 0.2187, 0.5, 0.2187, 0.4375, 0.25, 0.375, 0.25, 0.4375, 0.2187, 0.4375, 0.2188, 0.375, 0.25, 0.8125, 0.25, 0.843, 0.2188, 0.8397, 0.2188, 0.8125, 0.25, 0.3125, 0.25, 0.375, 0.2188, 0.375, 0.2187, 0.3125, 0.25, 0.75, 0.25, 0.8125, 0.2188, 0.8125, 0.2187, 0.75, 0.2187, 0.4375, 0.2187, 0.5, 0.1875, 0.5, 0.1875, 0.4375, 0.2188, 0.375, 0.2187, 0.4375, 0.1875, 0.4375, 0.1875, 0.375, 0.2188, 0.8125, 0.2188, 0.8397, 0.1875, 0.829, 0.1875, 0.8125, 0.2187, 0.3125, 0.2188, 0.375, 0.1875, 0.375, 0.1875, 0.3125, 0.2187, 0.75, 0.2188, 0.8125, 0.1875, 0.8125, 0.1875, 0.75, 0.2187, 0.25, 0.2187, 0.3125, 0.1875, 0.3125, 0.1875, 0.25, 0.2187, 0.6875, 0.2187, 0.75, 0.1875, 0.75, 0.1875, 0.6875, 0.2188, 0.1875, 0.2187, 0.25, 0.1875, 0.25, 0.1875, 0.1875, 0.2188, 0.625, 0.2187, 0.6875, 0.1875, 0.6875, 0.1875, 0.625, 0.2187, 0.5625, 0.2188, 0.625, 0.1875, 0.625, 0.1875, 0.5625, 0.2187, 0.5, 0.2187, 0.5625, 0.1875, 0.5625, 0.1875, 0.5, 0.1875, 0.1875, 0.1875, 0.25, 0.1563, 0.25, 0.1563, 0.1921, 0.1619, 0.1875, 0.1875, 0.625, 0.1875, 0.6875, 0.1562, 0.6875, 0.1563, 0.625, 0.1875, 0.5625, 0.1875, 0.625, 0.1563, 0.625, 0.1562, 0.5625, 0.1875, 0.5, 0.1875, 0.5625, 0.1562, 0.5625, 0.1562, 0.5, 0.1875, 0.4375, 0.1875, 0.5, 0.1562, 0.5, 0.1562, 0.4375, 0.1875, 0.375, 0.1875, 0.4375, 0.1562, 0.4375, 0.1563, 0.375, 0.1875, 0.8125, 0.1875, 0.829, 0.1619, 0.8125, 0.1875, 0.3125, 0.1875, 0.375, 0.1563, 0.375, 0.1562, 0.3125, 0.1875, 0.75, 0.1875, 0.8125, 0.1619, 0.8125, 0.1563, 0.8079, 0.1563, 0.75, 0.1875, 0.25, 0.1875, 0.3125, 0.1562, 0.3125, 0.1563, 0.25, 0.1875, 0.6875, 0.1875, 0.75, 0.1563, 0.75, 0.1562, 0.6875, 0.1563, 0.375, 0.1562, 0.4375, 0.125, 0.4375, 0.125, 0.375, 0.1562, 0.3125, 0.1563, 0.375, 0.125, 0.375, 0.125, 0.3125, 0.1563, 0.75, 0.1563, 0.8079, 0.125, 0.7668, 0.125, 0.75, 0.1563, 0.25, 0.1562, 0.3125, 0.125, 0.3125, 0.125, 0.25, 0.1562, 0.6875, 0.1563, 0.75, 0.125, 0.75, 0.125, 0.6875, 0.1563, 0.625, 0.1562, 0.6875, 0.125, 0.6875, 0.125, 0.625, 0.1562, 0.5625, 0.1563, 0.625, 0.125, 0.625, 0.125, 0.5625, 0.1562, 0.5, 0.1562, 0.5625, 0.125, 0.5625, 0.125, 0.5, 0.1562, 0.4375, 0.1562, 0.5, 0.125, 0.5, 0.125, 0.4375, 0.125, 0.625, 0.125, 0.6875, 0.09605, 0.6875, 0.09375, 0.6762, 0.09375, 0.625, 0.125, 0.5625, 0.125, 0.625, 0.09375, 0.625, 0.09375, 0.5625, 0.125, 0.5, 0.125, 0.5625, 0.09375, 0.5625, 0.09375, 0.5, 0.125, 0.4375, 0.125, 0.5, 0.09375, 0.5, 0.09375, 0.4375, 0.125, 0.375, 0.125, 0.4375, 0.09375, 0.4375, 0.09375, 0.375, 0.125, 0.3125, 0.125, 0.375, 0.09375, 0.375, 0.09375, 0.3238, 0.09605, 0.3125, 0.125, 0.75, 0.125, 0.7668, 0.1166, 0.75, 0.125, 0.25, 0.125, 0.3125, 0.09605, 0.3125, 0.1166, 0.25, 0.125, 0.6875, 0.125, 0.75, 0.1166, 0.75, 0.09605, 0.6875, 0.09375, 0.375, 0.09375, 0.4375, 0.08017, 0.4375, 0.08552, 0.375, 0.09375, 0.625, 0.09375, 0.6762, 0.08552, 0.625, 0.09375, 0.5625, 0.09375, 0.625, 0.08552, 0.625, 0.08017, 0.5625, 0.09375, 0.5, 0.09375, 0.5625, 0.08017, 0.5625, 0.0785, 0.5, 0.09375, 0.4375, 0.09375, 0.5, 0.0785, 0.5, 0.08017, 0.4375, 0.25, 0.157, 0.2812, 0.1603, 0.2812, 0.1875, 0.25, 0.1875, 0.3381, 0.1875, 0.3437, 0.1921, 0.3437, 0.25, 0.3125, 0.25, 0.3125, 0.1875, 0.2812, 0.1603, 0.3125, 0.171, 0.3125, 0.1875, 0.2812, 0.1875, 0.3834, 0.25, 0.404, 0.3125, 0.375, 0.3125, 0.375, 0.25, 0.4145, 0.375, 0.4198, 0.4375, 0.4062, 0.4375, 0.4062, 0.375, 0.522, 0.7787, 0.5, 0.7762, 0.5, 0.7889, 0.5198, 0.7911, 0.5326, 0.7955, 0.5388, 0.798, 0.5563, 0.81, 0.5676, 0.8219, 0.5717, 0.8272, 0.5782, 0.8395, 0.5834, 0.853, 0.5843, 0.8569, 0.5855, 0.8644, 0.5861, 0.875, 0.5855, 0.8856, 0.5843, 0.8931, 0.5834, 0.897, 0.5782, 0.9105, 0.5717, 0.9228, 0.5676, 0.9281, 0.5563, 0.94, 0.5388, 0.952, 0.5326, 0.9545, 0.5198, 0.9589, 0.5, 0.9611, 0.5, 0.9738, 0.522, 0.9713, 0.5431, 0.9641, 0.5591, 0.9545, 0.5626, 0.952, 0.5797, 0.934, 0.5834, 0.9281, 0.5927, 0.9105, 0.5937, 0.9078, 0.5964, 0.897, 0.5982, 0.8856, 0.5988, 0.875, 0.5982, 0.8644, 0.5964, 0.853, 0.5937, 0.8422, 0.5927, 0.8395, 0.5834, 0.8219, 0.5797, 0.816, 0.5626, 0.798, 0.5591, 0.7955, 0.5431, 0.7859, 0.3125, 0.171, 0.3381, 0.1875, 0.3125, 0.1875, 0.08552, 0.375, 0.09375, 0.3238, 0.09375, 0.375, 0.125, 0.2332, 0.1563, 0.1921, 0.1563, 0.25, 0.125, 0.25, 0.404, 0.3125, 0.4062, 0.3238, 0.4062, 0.375, 0.375, 0.375, 0.375, 0.3125, 0.3834, 0.75, 0.375, 0.7668, 0.375, 0.75, 0.3381, 0.8125, 0.3125, 0.829, 0.3125, 0.8125, 0.1619, 0.1875, 0.1875, 0.171, 0.1875, 0.1875, 0.3437, 0.1921, 0.375, 0.2332, 0.375, 0.25, 0.3437, 0.25, 0.4215, 0.5, 0.4198, 0.5625, 0.4062, 0.5625, 0.4062, 0.5, 0.1166, 0.25, 0.125, 0.2332, 0.125, 0.25, 0.4198, 0.4375, 0.4215, 0.5, 0.4062, 0.5, 0.4062, 0.4375, 0.4145, 0.625, 0.4062, 0.6762, 0.4062, 0.625, 0.4198, 0.5625, 0.4145, 0.625, 0.4062, 0.625, 0.4062, 0.5625, 0.404, 0.6875, 0.3834, 0.75, 0.375, 0.75, 0.375, 0.6875, 0.4062, 0.3238, 0.4145, 0.375, 0.4062, 0.375, 0.1875, 0.171, 0.2188, 0.1603, 0.2188, 0.1875, 0.1875, 0.1875, 0.375, 0.2332, 0.3834, 0.25, 0.375, 0.25, 0.2188, 0.1603, 0.25, 0.157, 0.25, 0.1875, 0.2188, 0.1875, 0.3125, 0.1921, 0.3125, 0.25, 0.3437, 0.25, 0.3437, 0.2181, 0.4062, 0.3953, 0.4062, 0.4375, 0.4102, 0.4375, 0.3666, 0.75, 0.3437, 0.75, 0.3437, 0.7819, 0.1334, 0.25, 0.1563, 0.25, 0.1563, 0.2181, 0.3666, 0.25, 0.3437, 0.25, 0.3437, 0.3125, 0.375, 0.3125, 0.375, 0.2668, 0.109, 0.3125, 0.125, 0.3125, 0.125, 0.2668, 0.404, 0.625, 0.375, 0.625, 0.375, 0.6875, 0.391, 0.6875, 0.3023, 0.8125, 0.2812, 0.8125, 0.2812, 0.8204, 0.08982, 0.4375, 0.09375, 0.4375, 0.09375, 0.3953, 0.3023, 0.1875, 0.2812, 0.1875, 0.2812, 0.25, 0.3125, 0.25, 0.3125, 0.1921, 0.404, 0.375, 0.375, 0.375, 0.375, 0.4375, 0.4062, 0.4375, 0.4062, 0.3953, 0.25, 0.1759, 0.25, 0.1875, 0.2812, 0.1875, 0.2812, 0.1796, 0.4102, 0.4375, 0.4062, 0.4375, 0.4062, 0.5, 0.412, 0.5, 0.391, 0.3125, 0.375, 0.3125, 0.375, 0.375, 0.404, 0.375, 0.391, 0.6875, 0.375, 0.6875, 0.375, 0.7332, 0.4102, 0.5625, 0.4062, 0.5625, 0.4062, 0.6047, 0.5, 0.9738, 0.5, 0.9611, 0.4802, 0.9589, 0.4674, 0.9545, 0.4612, 0.952, 0.4437, 0.94, 0.4324, 0.9281, 0.4283, 0.9228, 0.4218, 0.9105, 0.4166, 0.897, 0.4157, 0.8931, 0.4145, 0.8856, 0.4139, 0.875, 0.4145, 0.8644, 0.4157, 0.8569, 0.4166, 0.853, 0.4218, 0.8395, 0.4283, 0.8272, 0.4324, 0.8219, 0.4437, 0.81, 0.4612, 0.798, 0.4674, 0.7955, 0.4802, 0.7911, 0.5, 0.7889, 0.5, 0.7762, 0.478, 0.7787, 0.4569, 0.7859, 0.4409, 0.7955, 0.4374, 0.798, 0.4203, 0.816, 0.4166, 0.8219, 0.4073, 0.8395, 0.4063, 0.8422, 0.4036, 0.853, 0.4018, 0.8644, 0.4012, 0.875, 0.4018, 0.8856, 0.4036, 0.897, 0.4063, 0.9078, 0.4073, 0.9105, 0.4166, 0.9281, 0.4203, 0.934, 0.4374, 0.952, 0.4409, 0.9545, 0.4569, 0.9641, 0.478, 0.9713, 0.2188, 0.1796, 0.2188, 0.1875, 0.25, 0.1875, 0.25, 0.1759, 0.412, 0.5, 0.4062, 0.5, 0.4062, 0.5625, 0.4102, 0.5625, 0.375, 0.2668, 0.375, 0.3125, 0.391, 0.3125, 0.1977, 0.1875, 0.2188, 0.1875, 0.2188, 0.1796, 0.2812, 0.1796, 0.2812, 0.1875, 0.3023, 0.1875, 0.3437, 0.2181, 0.3437, 0.25, 0.3666, 0.25, 0.1563, 0.2181, 0.1563, 0.25, 0.1875, 0.25, 0.1875, 0.1921, 0.75, 0.25, 0.75, 0.375, 0.6875, 0.375, 0.6875, 0.25, 0.75, 0.5, 0.75, 0.625, 0.6875, 0.625, 0.6875, 0.5, 0.75, 0.75, 0.75, 0.875, 0.6875, 0.875, 0.6875, 0.75, 0.75, 0.125, 0.75, 0.25, 0.6875, 0.25, 0.6875, 0.125, 0.75, 0.375, 0.75, 0.5, 0.6875, 0.5, 0.6875, 0.375, 0.75, 0.625, 0.75, 0.75, 0.6875, 0.75, 0.6875, 0.625, 0.75, 0.875, 0.7188, 1.0, 0.6875, 0.875, 0.7188, 0.0, 0.75, 0.125, 0.6875, 0.125, 0.6875, 0.125, 0.6875, 0.25, 0.625, 0.25, 0.625, 0.125, 0.6875, 0.375, 0.6875, 0.5, 0.625, 0.5, 0.625, 0.375, 0.6875, 0.625, 0.6875, 0.75, 0.625, 0.75, 0.625, 0.625, 0.6875, 0.875, 0.6562, 1.0, 0.625, 0.875, 0.6562, 0.0, 0.6875, 0.125, 0.625, 0.125, 0.6875, 0.25, 0.6875, 0.375, 0.625, 0.375, 0.625, 0.25, 0.6875, 0.5, 0.6875, 0.625, 0.625, 0.625, 0.625, 0.5, 0.6875, 0.75, 0.6875, 0.875, 0.625, 0.875, 0.625, 0.75, 0.625, 0.625, 0.625, 0.75, 0.5625, 0.75, 0.5625, 0.625, 0.625, 0.875, 0.5938, 1.0, 0.5625, 0.875, 0.5938, 0.0, 0.625, 0.125, 0.5625, 0.125, 0.625, 0.25, 0.625, 0.375, 0.5625, 0.375, 0.5625, 0.25, 0.625, 0.5, 0.625, 0.625, 0.5625, 0.625, 0.5625, 0.5, 0.625, 0.75, 0.625, 0.875, 0.5625, 0.875, 0.5625, 0.75, 0.625, 0.125, 0.625, 0.25, 0.5625, 0.25, 0.5625, 0.125, 0.625, 0.375, 0.625, 0.5, 0.5625, 0.5, 0.5625, 0.375, 0.5313, 0.0, 0.5625, 0.125, 0.5, 0.125, 0.5625, 0.25, 0.5625, 0.375, 0.5, 0.375, 0.5, 0.25, 0.5625, 0.5, 0.5625, 0.625, 0.5, 0.625, 0.5, 0.5, 0.5625, 0.75, 0.5625, 0.875, 0.5, 0.875, 0.5, 0.75, 0.5625, 0.125, 0.5625, 0.25, 0.5, 0.25, 0.5, 0.125, 0.5625, 0.375, 0.5625, 0.5, 0.5, 0.5, 0.5, 0.375, 0.5625, 0.625, 0.5625, 0.75, 0.5, 0.75, 0.5, 0.625, 0.5625, 0.875, 0.5313, 1.0, 0.5, 0.875, 0.5, 0.75, 0.5, 0.875, 0.4375, 0.875, 0.4375, 0.75, 0.5, 0.125, 0.5, 0.25, 0.4375, 0.25, 0.4375, 0.125, 0.5, 0.375, 0.5, 0.5, 0.4375, 0.5, 0.4375, 0.375, 0.5, 0.625, 0.5, 0.75, 0.4375, 0.75, 0.4375, 0.625, 0.5, 0.875, 0.4688, 1.0, 0.4375, 0.875, 0.4688, 0.0, 0.5, 0.125, 0.4375, 0.125, 0.5, 0.25, 0.5, 0.375, 0.4375, 0.375, 0.4375, 0.25, 0.5, 0.5, 0.5, 0.625, 0.4375, 0.625, 0.4375, 0.5, 0.4375, 0.125, 0.4375, 0.25, 0.375, 0.25, 0.375, 0.125, 0.4375, 0.375, 0.4375, 0.5, 0.375, 0.5, 0.375, 0.375, 0.4375, 0.625, 0.4375, 0.75, 0.375, 0.75, 0.375, 0.625, 0.4375, 0.875, 0.4063, 1.0, 0.375, 0.875, 0.4063, 0.0, 0.4375, 0.125, 0.375, 0.125, 0.4375, 0.25, 0.4375, 0.375, 0.375, 0.375, 0.375, 0.25, 0.4375, 0.5, 0.4375, 0.625, 0.375, 0.625, 0.375, 0.5, 0.4375, 0.75, 0.4375, 0.875, 0.375, 0.875, 0.375, 0.75, 0.375, 0.875, 0.3438, 1.0, 0.3125, 0.875, 0.3438, 0.0, 0.375, 0.125, 0.3125, 0.125, 0.375, 0.25, 0.375, 0.375, 0.3125, 0.375, 0.3125, 0.25, 0.375, 0.5, 0.375, 0.625, 0.3125, 0.625, 0.3125, 0.5, 0.375, 0.75, 0.375, 0.875, 0.3125, 0.875, 0.3125, 0.75, 0.375, 0.125, 0.375, 0.25, 0.3125, 0.25, 0.3125, 0.125, 0.375, 0.375, 0.375, 0.5, 0.3125, 0.5, 0.3125, 0.375, 0.375, 0.625, 0.375, 0.75, 0.3125, 0.75, 0.3125, 0.625, 0.3125, 0.25, 0.3125, 0.375, 0.25, 0.375, 0.25, 0.25, 0.3125, 0.5, 0.3125, 0.625, 0.25, 0.625, 0.25, 0.5, 0.3125, 0.75, 0.3125, 0.875, 0.25, 0.875, 0.25, 0.75, 0.3125, 0.125, 0.3125, 0.25, 0.25, 0.25, 0.25, 0.125, 0.3125, 0.375, 0.3125, 0.5, 0.25, 0.5, 0.25, 0.375, 0.3125, 0.625, 0.3125, 0.75, 0.25, 0.75, 0.25, 0.625, 0.3125, 0.875, 0.2812, 1.0, 0.25, 0.875, 0.2812, 0.0, 0.3125, 0.125, 0.25, 0.125, 0.25, 0.125, 0.25, 0.25, 0.1875, 0.25, 0.1875, 0.125, 0.25, 0.375, 0.25, 0.5, 0.1875, 0.5, 0.1875, 0.375, 0.25, 0.625, 0.25, 0.75, 0.1875, 0.75, 0.1875, 0.625, 0.25, 0.875, 0.2187, 1.0, 0.1875, 0.875, 0.2187, 0.0, 0.25, 0.125, 0.1875, 0.125, 0.25, 0.25, 0.25, 0.375, 0.1875, 0.375, 0.1875, 0.25, 0.25, 0.5, 0.25, 0.625, 0.1875, 0.625, 0.1875, 0.5, 0.25, 0.75, 0.25, 0.875, 0.1875, 0.875, 0.1875, 0.75, 0.1875, 0.375, 0.1875, 0.5, 0.125, 0.5, 0.125, 0.375, 0.1875, 0.625, 0.1875, 0.75, 0.125, 0.75, 0.125, 0.625, 0.1875, 0.875, 0.1562, 1.0, 0.125, 0.875, 0.1562, 0.0, 0.1875, 0.125, 0.125, 0.125, 0.1875, 0.25, 0.1875, 0.375, 0.125, 0.375, 0.125, 0.25, 0.1875, 0.5, 0.1875, 0.625, 0.125, 0.625, 0.125, 0.5, 0.1875, 0.75, 0.1875, 0.875, 0.125, 0.875, 0.125, 0.75, 0.1875, 0.125, 0.1875, 0.25, 0.125, 0.25, 0.125, 0.125, 0.09375, 0.0, 0.125, 0.125, 0.0625, 0.125, 0.125, 0.25, 0.125, 0.375, 0.0625, 0.375, 0.0625, 0.25, 0.125, 0.5, 0.125, 0.625, 0.0625, 0.625, 0.0625, 0.5, 0.125, 0.75, 0.125, 0.875, 0.0625, 0.875, 0.0625, 0.75, 0.125, 0.125, 0.125, 0.25, 0.0625, 0.25, 0.0625, 0.125, 0.125, 0.375, 0.125, 0.5, 0.0625, 0.5, 0.0625, 0.375, 0.125, 0.625, 0.125, 0.75, 0.0625, 0.75, 0.0625, 0.625, 0.125, 0.875, 0.09375, 1.0, 0.0625, 0.875, 0.0625, 0.5, 0.0625, 0.625, 0.0, 0.625, 0.0, 0.5, 0.0625, 0.75, 0.0625, 0.875, 0.0, 0.875, 0.0, 0.75, 0.0625, 0.125, 0.0625, 0.25, 0.0, 0.25, 0.0, 0.125, 0.0625, 0.375, 0.0625, 0.5, 0.0, 0.5, 0.0, 0.375, 0.0625, 0.625, 0.0625, 0.75, 0.0, 0.75, 0.0, 0.625, 0.0625, 0.875, 0.03125, 1.0, 0.0, 0.875, 0.03125, 0.0, 0.0625, 0.125, 0.0, 0.125, 0.0625, 0.25, 0.0625, 0.375, 0.0, 0.375, 0.0, 0.25, 1.0, 0.125, 1.0, 0.25, 0.9375, 0.25, 0.9375, 0.125, 1.0, 0.375, 1.0, 0.5, 0.9375, 0.5, 0.9375, 0.375, 1.0, 0.625, 1.0, 0.75, 0.9375, 0.75, 0.9375, 0.625, 1.0, 0.875, 0.9687, 1.0, 0.9375, 0.875, 0.9687, 0.0, 1.0, 0.125, 0.9375, 0.125, 1.0, 0.25, 1.0, 0.375, 0.9375, 0.375, 0.9375, 0.25, 1.0, 0.5, 1.0, 0.625, 0.9375, 0.625, 0.9375, 0.5, 1.0, 0.75, 1.0, 0.875, 0.9375, 0.875, 0.9375, 0.75, 0.9375, 0.625, 0.9375, 0.75, 0.875, 0.75, 0.875, 0.625, 0.9375, 0.875, 0.9062, 1.0, 0.875, 0.875, 0.9062, 0.0, 0.9375, 0.125, 0.875, 0.125, 0.9375, 0.25, 0.9375, 0.375, 0.875, 0.375, 0.875, 0.25, 0.9375, 0.5, 0.9375, 0.625, 0.875, 0.625, 0.875, 0.5, 0.9375, 0.75, 0.9375, 0.875, 0.875, 0.875, 0.875, 0.75, 0.9375, 0.125, 0.9375, 0.25, 0.875, 0.25, 0.875, 0.125, 0.9375, 0.375, 0.9375, 0.5, 0.875, 0.5, 0.875, 0.375, 0.8437, 0.0, 0.875, 0.125, 0.8125, 0.125, 0.875, 0.25, 0.875, 0.375, 0.8125, 0.375, 0.8125, 0.25, 0.875, 0.5, 0.875, 0.625, 0.8125, 0.625, 0.8125, 0.5, 0.875, 0.75, 0.875, 0.875, 0.8125, 0.875, 0.8125, 0.75, 0.875, 0.125, 0.875, 0.25, 0.8125, 0.25, 0.8125, 0.125, 0.875, 0.375, 0.875, 0.5, 0.8125, 0.5, 0.8125, 0.375, 0.875, 0.625, 0.875, 0.75, 0.8125, 0.75, 0.8125, 0.625, 0.875, 0.875, 0.8437, 1.0, 0.8125, 0.875, 0.8125, 0.75, 0.8125, 0.875, 0.75, 0.875, 0.75, 0.75, 0.8125, 0.125, 0.8125, 0.25, 0.75, 0.25, 0.75, 0.125, 0.8125, 0.375, 0.8125, 0.5, 0.75, 0.5, 0.75, 0.375, 0.8125, 0.625, 0.8125, 0.75, 0.75, 0.75, 0.75, 0.625, 0.8125, 0.875, 0.7812, 1.0, 0.75, 0.875, 0.7812, 0.0, 0.8125, 0.125, 0.75, 0.125, 0.8125, 0.25, 0.8125, 0.375, 0.75, 0.375, 0.75, 0.25, 0.8125, 0.5, 0.8125, 0.625, 0.75, 0.625, 0.75, 0.5, 0.75, 0.25, 0.75, 0.375, 0.6875, 0.375, 0.6875, 0.25, 0.75, 0.125, 0.75, 0.25, 0.6875, 0.25, 0.6875, 0.125, 0.6875, 0.25, 0.6875, 0.375, 0.625, 0.375, 0.625, 0.25, 0.6875, 0.125, 0.6875, 0.25, 0.625, 0.25, 0.625, 0.125, 0.625, 0.125, 0.625, 0.25, 0.5625, 0.25, 0.5625, 0.125, 0.625, 0.25, 0.625, 0.375, 0.5625, 0.375, 0.5625, 0.25, 0.5625, 0.375, 0.5625, 0.5, 0.5, 0.5, 0.5, 0.375, 0.5625, 0.25, 0.5625, 0.375, 0.5, 0.375, 0.5, 0.25, 0.5625, 0.125, 0.5625, 0.25, 0.5, 0.25, 0.5, 0.125, 0.5, 0.25, 0.5, 0.375, 0.4375, 0.375, 0.4375, 0.25, 0.5, 0.5, 0.5, 0.625, 0.4375, 0.625, 0.4375, 0.5, 0.5, 0.125, 0.5, 0.25, 0.4375, 0.25, 0.4375, 0.125, 0.5, 0.375, 0.5, 0.5, 0.4375, 0.5, 0.4375, 0.375, 0.4375, 0.5, 0.4375, 0.625, 0.375, 0.625, 0.375, 0.5, 0.4375, 0.125, 0.4375, 0.25, 0.375, 0.25, 0.375, 0.125, 0.4375, 0.375, 0.4375, 0.5, 0.375, 0.5, 0.375, 0.375, 0.4375, 0.625, 0.4375, 0.75, 0.375, 0.75, 0.375, 0.625, 0.4375, 0.25, 0.4375, 0.375, 0.375, 0.375, 0.375, 0.25, 0.375, 0.125, 0.375, 0.25, 0.3125, 0.25, 0.3125, 0.125, 0.375, 0.375, 0.375, 0.5, 0.3125, 0.5, 0.3125, 0.375, 0.375, 0.625, 0.375, 0.75, 0.3125, 0.75, 0.3125, 0.625, 0.375, 0.25, 0.375, 0.375, 0.3125, 0.375, 0.3125, 0.25, 0.375, 0.5, 0.375, 0.625, 0.3125, 0.625, 0.3125, 0.5, 0.375, 0.75, 0.375, 0.875, 0.3125, 0.875, 0.3125, 0.75, 0.3125, 0.625, 0.3125, 0.75, 0.25, 0.75, 0.25, 0.625, 0.3125, 0.25, 0.3125, 0.375, 0.25, 0.375, 0.25, 0.25, 0.3125, 0.5, 0.3125, 0.625, 0.25, 0.625, 0.25, 0.5, 0.3125, 0.75, 0.3125, 0.875, 0.25, 0.875, 0.25, 0.75, 0.3125, 0.125, 0.3125, 0.25, 0.25, 0.25, 0.25, 0.125, 0.3125, 0.375, 0.3125, 0.5, 0.25, 0.5, 0.25, 0.375, 0.25, 0.25, 0.25, 0.375, 0.1875, 0.375, 0.1875, 0.25, 0.25, 0.5, 0.25, 0.625, 0.1875, 0.625, 0.1875, 0.5, 0.25, 0.75, 0.25, 0.875, 0.1875, 0.875, 0.1875, 0.75, 0.25, 0.125, 0.25, 0.25, 0.1875, 0.25, 0.1875, 0.125, 0.25, 0.375, 0.25, 0.5, 0.1875, 0.5, 0.1875, 0.375, 0.25, 0.625, 0.25, 0.75, 0.1875, 0.75, 0.1875, 0.625, 0.1875, 0.75, 0.1875, 0.875, 0.125, 0.875, 0.125, 0.75, 0.1875, 0.125, 0.1875, 0.25, 0.125, 0.25, 0.125, 0.125, 0.1875, 0.375, 0.1875, 0.5, 0.125, 0.5, 0.125, 0.375, 0.1875, 0.625, 0.1875, 0.75, 0.125, 0.75, 0.125, 0.625, 0.1875, 0.25, 0.1875, 0.375, 0.125, 0.375, 0.125, 0.25, 0.1875, 0.5, 0.1875, 0.625, 0.125, 0.625, 0.125, 0.5, 0.125, 0.125, 0.125, 0.25, 0.0625, 0.25, 0.0625, 0.125, 0.125, 0.375, 0.125, 0.5, 0.0625, 0.5, 0.0625, 0.375, 0.125, 0.625, 0.125, 0.75, 0.0625, 0.75, 0.0625, 0.625, 0.125, 0.25, 0.125, 0.375, 0.0625, 0.375, 0.0625, 0.25, 0.125, 0.5, 0.125, 0.625, 0.0625, 0.625, 0.0625, 0.5, 0.0625, 0.25, 0.0625, 0.375, 0.0, 0.375, 0.0, 0.25, 0.0625, 0.5, 0.0625, 0.625, 0.0, 0.625, 0.0, 0.5, 0.0625, 0.125, 0.0625, 0.25, 0.0, 0.25, 0.0, 0.125, 0.0625, 0.375, 0.0625, 0.5, 0.0, 0.5, 0.0, 0.375, 1.0, 0.25, 1.0, 0.375, 0.9375, 0.375, 0.9375, 0.25, 1.0, 0.125, 1.0, 0.25, 0.9375, 0.25, 0.9375, 0.125, 1.0, 0.375, 1.0, 0.5, 0.9375, 0.5, 0.9375, 0.375, 0.9375, 0.125, 0.9375, 0.25, 0.875, 0.25, 0.875, 0.125, 0.9375, 0.25, 0.9375, 0.375, 0.875, 0.375, 0.875, 0.25, 0.875, 0.25, 0.875, 0.375, 0.8125, 0.375, 0.8125, 0.25, 0.875, 0.125, 0.875, 0.25, 0.8125, 0.25, 0.8125, 0.125, 0.8125, 0.25, 0.8125, 0.375, 0.75, 0.375, 0.75, 0.25, 0.8125, 0.125, 0.8125, 0.25, 0.75, 0.25, 0.75, 0.125])
me_cylinder.materials.append(mat_dish)
me_cylinder.materials.append(mat_antennae)
me_cylinder.use_remesh_fix_poles = True
me_cylinder.use_remesh_preserve_attributes = False
me_cylinder.use_mirror_vertex_groups = False
me_cylinder.update()
me_cylinder_001 = bpy.data.meshes.new('Cylinder.001')
me_cylinder_001.from_pydata([(-1.197e-08, 0.5, 1.304e-07), (-1.197e-08, 0.5, 0.1), (0.1294, 0.483, 1.304e-07), (0.1294, 0.483, 0.1), (0.25, 0.433, 1.304e-07), (0.25, 0.433, 0.1), (0.3536, 0.3536, 1.304e-07), (0.3536, 0.3536, 0.1), (0.433, 0.25, 1.304e-07), (0.433, 0.25, 0.1), (0.483, 0.1294, 1.304e-07), (0.483, 0.1294, 0.1), (0.5, 1.098e-07, 1.304e-07), (0.5, 1.098e-07, 0.1), (0.483, -0.1294, 1.304e-07), (0.483, -0.1294, 0.1), (0.433, -0.25, 1.304e-07), (0.433, -0.25, 0.1), (0.3536, -0.3536, 1.304e-07), (0.3536, -0.3536, 0.1), (0.25, -0.433, 1.304e-07), (0.25, -0.433, 0.1), (0.1294, -0.483, 1.304e-07), (0.1294, -0.483, 0.1), (1.827e-07, -0.5, 1.304e-07), (1.827e-07, -0.5, 0.1), (-0.1294, -0.483, 1.304e-07), (-0.1294, -0.483, 0.1), (-0.25, -0.433, 1.304e-07), (-0.25, -0.433, 0.1), (-0.3536, -0.3536, 1.304e-07), (-0.3536, -0.3536, 0.1), (-0.433, -0.25, 1.304e-07), (-0.433, -0.25, 0.1), (-0.483, -0.1294, 1.304e-07), (-0.483, -0.1294, 0.1), (-0.5, -1.604e-07, 1.304e-07), (-0.5, -1.604e-07, 0.1), (-0.483, 0.1294, 1.304e-07), (-0.483, 0.1294, 0.1), (-0.433, 0.25, 1.304e-07), (-0.433, 0.25, 0.1), (-0.3536, 0.3536, 1.304e-07), (-0.3536, 0.3536, 0.1), (-0.25, 0.433, 1.304e-07), (-0.25, 0.433, 0.1), (-0.1294, 0.483, 1.304e-07), (-0.1294, 0.483, 0.1)], [], [(0, 1, 3, 2), (2, 3, 5, 4), (4, 5, 7, 6), (6, 7, 9, 8), (8, 9, 11, 10), (10, 11, 13, 12), (12, 13, 15, 14), (14, 15, 17, 16), (16, 17, 19, 18), (18, 19, 21, 20), (20, 21, 23, 22), (22, 23, 25, 24), (24, 25, 27, 26), (26, 27, 29, 28), (28, 29, 31, 30), (30, 31, 33, 32), (32, 33, 35, 34), (34, 35, 37, 36), (36, 37, 39, 38), (38, 39, 41, 40), (40, 41, 43, 42), (42, 43, 45, 44), (3, 1, 47, 45, 43, 41, 39, 37, 35, 33, 31, 29, 27, 25, 23, 21, 19, 17, 15, 13, 11, 9, 7, 5), (44, 45, 47, 46), (46, 47, 1, 0), (0, 2, 4, 6, 8, 10, 12, 14, 16, 18, 20, 22, 24, 26, 28, 30, 32, 34, 36, 38, 40, 42, 44, 46)])
_uv = me_cylinder_001.uv_layers.new(name='UVMap')
_uv.uv.foreach_set('vector', [1.0, 0.5, 1.0, 1.0, 0.9583, 1.0, 0.9583, 0.5, 0.9583, 0.5, 0.9583, 1.0, 0.9167, 1.0, 0.9167, 0.5, 0.9167, 0.5, 0.9167, 1.0, 0.875, 1.0, 0.875, 0.5, 0.875, 0.5, 0.875, 1.0, 0.8333, 1.0, 0.8333, 0.5, 0.8333, 0.5, 0.8333, 1.0, 0.7917, 1.0, 0.7917, 0.5, 0.7917, 0.5, 0.7917, 1.0, 0.75, 1.0, 0.75, 0.5, 0.75, 0.5, 0.75, 1.0, 0.7083, 1.0, 0.7083, 0.5, 0.7083, 0.5, 0.7083, 1.0, 0.6667, 1.0, 0.6667, 0.5, 0.6667, 0.5, 0.6667, 1.0, 0.625, 1.0, 0.625, 0.5, 0.625, 0.5, 0.625, 1.0, 0.5833, 1.0, 0.5833, 0.5, 0.5833, 0.5, 0.5833, 1.0, 0.5417, 1.0, 0.5417, 0.5, 0.5417, 0.5, 0.5417, 1.0, 0.5, 1.0, 0.5, 0.5, 0.5, 0.5, 0.5, 1.0, 0.4583, 1.0, 0.4583, 0.5, 0.4583, 0.5, 0.4583, 1.0, 0.4167, 1.0, 0.4167, 0.5, 0.4167, 0.5, 0.4167, 1.0, 0.375, 1.0, 0.375, 0.5, 0.375, 0.5, 0.375, 1.0, 0.3333, 1.0, 0.3333, 0.5, 0.3333, 0.5, 0.3333, 1.0, 0.2917, 1.0, 0.2917, 0.5, 0.2917, 0.5, 0.2917, 1.0, 0.25, 1.0, 0.25, 0.5, 0.25, 0.5, 0.25, 1.0, 0.2083, 1.0, 0.2083, 0.5, 0.2083, 0.5, 0.2083, 1.0, 0.1667, 1.0, 0.1667, 0.5, 0.1667, 0.5, 0.1667, 1.0, 0.125, 1.0, 0.125, 0.5, 0.125, 0.5, 0.125, 1.0, 0.08333, 1.0, 0.08333, 0.5, 0.3121, 0.4818, 0.25, 0.49, 0.1879, 0.4818, 0.13, 0.4578, 0.08029, 0.4197, 0.04215, 0.37, 0.01818, 0.3121, 0.01, 0.25, 0.01818, 0.1879, 0.04215, 0.13, 0.08029, 0.08029, 0.13, 0.04215, 0.1879, 0.01818, 0.25, 0.01, 0.3121, 0.01818, 0.37, 0.04215, 0.4197, 0.08029, 0.4578, 0.13, 0.4818, 0.1879, 0.49, 0.25, 0.4818, 0.3121, 0.4578, 0.37, 0.4197, 0.4197, 0.37, 0.4578, 0.08333, 0.5, 0.08333, 1.0, 0.04167, 1.0, 0.04167, 0.5, 0.04167, 0.5, 0.04167, 1.0, -1.863e-07, 1.0, -1.863e-07, 0.5, 0.75, 0.49, 0.8121, 0.4818, 0.87, 0.4578, 0.9197, 0.4197, 0.9578, 0.37, 0.9818, 0.3121, 0.99, 0.25, 0.9818, 0.1879, 0.9578, 0.13, 0.9197, 0.08029, 0.87, 0.04215, 0.8121, 0.01818, 0.75, 0.01, 0.6879, 0.01818, 0.63, 0.04215, 0.5803, 0.08029, 0.5422, 0.13, 0.5182, 0.1879, 0.51, 0.25, 0.5182, 0.3121, 0.5422, 0.37, 0.5803, 0.4197, 0.63, 0.4578, 0.6879, 0.4818])
me_cylinder_001.materials.append(mat_base)
me_cylinder_001.use_remesh_fix_poles = True
me_cylinder_001.use_remesh_preserve_attributes = False
me_cylinder_001.use_mirror_vertex_groups = False
me_cylinder_001.update()

# ---- objects
ob_dish = bpy.data.objects.new('Dish', me_cylinder)
ob_base = bpy.data.objects.new('Base', me_cylinder_001)

# ---- transforms, parenting, visibility, modifiers, constraints
ob_dish.location = (9.313e-09, 0.0001153, 0.08736)
ob_dish.lineart.crease_threshold = 0.0
ob_base.location = (9.934e-09, 0.0, 0.0)
ob_base.lineart.crease_threshold = 0.0

# ---- collection membership
col_collection.objects.link(ob_dish)
col_collection.objects.link(ob_base)

# ---- scene / render settings (as saved in the file)
scene.frame_start = 1; scene.frame_end = 250; scene.frame_set(0)
scene.render.engine = 'BLENDER_EEVEE_NEXT'
scene.cycles.use_denoising = False
scene.cycles.samples = 128
scene.cycles.sampling_pattern = 'TABULATED_SOBOL'
scene.cycles.use_adaptive_sampling = False
scene.cycles.use_light_tree = False
scene.view_settings.view_transform = 'Filmic'
bpy.context.view_layer.update()

# ---- added for rendering (the .blend has no active camera and no usable light): camera, sun
cam_auto = bpy.data.cameras.new('AutoCamera')
cam_auto.lens = 50.0
cam_auto.sensor_width = 36.0
cam_auto.clip_end = 1000.0
ob_auto_camera = bpy.data.objects.new('AutoCamera', cam_auto)
scene.collection.objects.link(ob_auto_camera)
ob_auto_camera.location = (2.65992, -2.79961, 2.83918)
ob_auto_camera.rotation_euler = (1.09748, -7.21219e-08, 0.694738)
scene.camera = ob_auto_camera
light_auto_sun = bpy.data.lights.new('AutoSun', 'SUN')
light_auto_sun.energy = 3.0
light_auto_sun.angle = 0.0523599
ob_auto_sun = bpy.data.objects.new('AutoSun', light_auto_sun)
scene.collection.objects.link(ob_auto_sun)
ob_auto_sun.rotation_euler = (0.872665, 0.174533, 0.523599)
bpy.context.view_layer.update()
